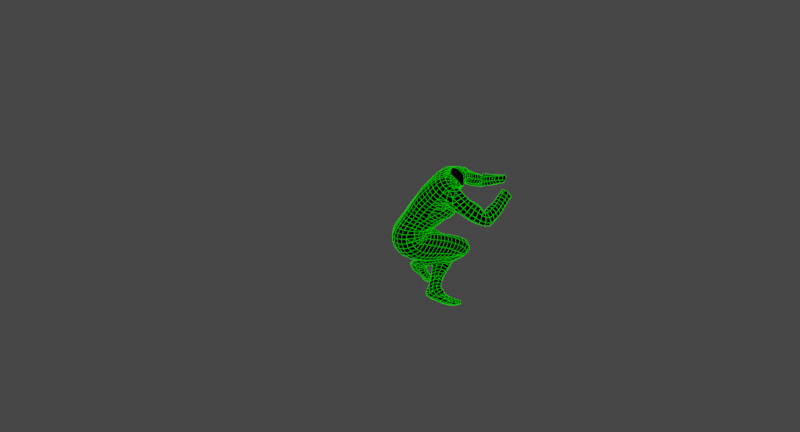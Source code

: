 # Source: RenderWireFrame_Katey.blend  (saved by Blender 2.80.75; exported with 4.5.12 LTS)
import bpy
from mathutils import Matrix  # noqa: F401  (used for matrix-valued properties, if any)

bpy.ops.wm.read_factory_settings(use_empty=True)
scene = bpy.context.scene
scene.name = 'Scene'

# ---- collections
col_collection = bpy.data.collections.new('Collection'); scene.collection.children.link(col_collection)

# ---- materials (node trees are filled in below, after node groups)
mat_material = bpy.data.materials.new('Material')
mat_material.alpha_threshold = 0.0
mat_material.use_transparent_shadow = False
mat_material.line_color = (0.0, 0.0, 0.0, 1.0)
mat_material_001 = bpy.data.materials.new('Material.001')
mat_material_001.use_transparent_shadow = False

# ---- material node trees
mat_material.use_nodes = True; mat_material.node_tree.nodes.clear()
_N = mat_material.node_tree.nodes; _L = mat_material.node_tree.links
n0 = _N.new('ShaderNodeOutputMaterial'); n0.name = 'Material Output'; n0.location = (300, 300)
n1 = _N.new('ShaderNodeEmission'); n1.name = 'Emission'; n1.location = (10, 300)
n1.inputs[0].default_value = (0.0, 0.0, 0.0, 1.0)
_L.new(n1.outputs[0], n0.inputs[0])
n0.is_active_output = True
mat_material_001.use_nodes = True; mat_material_001.node_tree.nodes.clear()
_N = mat_material_001.node_tree.nodes; _L = mat_material_001.node_tree.links
n0 = _N.new('ShaderNodeOutputMaterial'); n0.name = 'Material Output'; n0.location = (300, 300)
n1 = _N.new('ShaderNodeEmission'); n1.name = 'Emission'; n1.location = (10, 300)
n1.inputs[0].default_value = (0.003346, 1.0, 0.0, 1.0)
_L.new(n1.outputs[0], n0.inputs[0])
n0.is_active_output = True

# ---- world
world_world = bpy.data.worlds.new('World'); scene.world = world_world
world_world.use_nodes = True; world_world.node_tree.nodes.clear()
_N = world_world.node_tree.nodes; _L = world_world.node_tree.links
n0 = _N.new('ShaderNodeOutputWorld'); n0.name = 'World Output'; n0.location = (300, 300)
n1 = _N.new('ShaderNodeBackground'); n1.name = 'Background'; n1.location = (10, 300)
n1.inputs[0].default_value = (0.05088, 0.05088, 0.05088, 1.0)
_L.new(n1.outputs[0], n0.inputs[0])
n0.is_active_output = True
world_world.color = (0.05088, 0.05088, 0.05088)
world_world.use_sun_shadow = False
world_world.sun_shadow_jitter_overblur = 0.0

# ---- cameras
cam_0_000 = bpy.data.cameras.new('0.000')
cam_0_000.sensor_fit = 'HORIZONTAL'
cam_0_000.lens = 10.46
cam_0_000.sensor_width = 22.0
cam_0_000.sensor_height = 11.88
cam_0_000.shift_x = 0.01162
cam_0_000.shift_y = 0.004287
cam_1_000 = bpy.data.cameras.new('1.000')
cam_1_000.sensor_fit = 'HORIZONTAL'
cam_1_000.lens = 10.42
cam_1_000.sensor_width = 22.0
cam_1_000.sensor_height = 11.88
cam_1_000.shift_x = -0.006032
cam_1_000.shift_y = 0.005693
cam_2_000 = bpy.data.cameras.new('2.000')
cam_2_000.sensor_fit = 'HORIZONTAL'
cam_2_000.lens = 10.44
cam_2_000.sensor_width = 22.0
cam_2_000.sensor_height = 11.88
cam_2_000.shift_x = 0.002748
cam_2_000.shift_y = 0.002825
cam_3_000 = bpy.data.cameras.new('3.000')
cam_3_000.sensor_fit = 'HORIZONTAL'
cam_3_000.lens = 10.44
cam_3_000.sensor_width = 22.0
cam_3_000.sensor_height = 11.88
cam_3_000.shift_x = -0.00798
cam_3_000.shift_y = 0.004955
cam_4_000 = bpy.data.cameras.new('4.000')
cam_4_000.sensor_fit = 'HORIZONTAL'
cam_4_000.lens = 10.42
cam_4_000.sensor_width = 22.0
cam_4_000.sensor_height = 11.88
cam_4_000.shift_x = -0.0065
cam_4_000.shift_y = -0.005472
cam_5_000 = bpy.data.cameras.new('5.000')
cam_5_000.sensor_fit = 'HORIZONTAL'
cam_5_000.lens = 10.43
cam_5_000.sensor_width = 22.0
cam_5_000.sensor_height = 11.88
cam_5_000.shift_x = -0.0004025
cam_5_000.shift_y = 0.002555
cam_6_000 = bpy.data.cameras.new('6.000')
cam_6_000.sensor_fit = 'HORIZONTAL'
cam_6_000.lens = 10.45
cam_6_000.sensor_width = 22.0
cam_6_000.sensor_height = 11.88
cam_6_000.shift_x = 0.004783
cam_6_000.shift_y = -0.002473
cam_7_000 = bpy.data.cameras.new('7.000')
cam_7_000.sensor_fit = 'HORIZONTAL'
cam_7_000.lens = 10.45
cam_7_000.sensor_width = 22.0
cam_7_000.sensor_height = 11.88
cam_7_000.shift_x = -0.00088
cam_7_000.shift_y = 0.00592
cam_8_000 = bpy.data.cameras.new('8.000')
cam_8_000.sensor_fit = 'HORIZONTAL'
cam_8_000.lens = 10.44
cam_8_000.sensor_width = 22.0
cam_8_000.sensor_height = 11.88
cam_8_000.shift_x = -0.007353
cam_8_000.shift_y = 0.003965
cam_9_000 = bpy.data.cameras.new('9.000')
cam_9_000.sensor_fit = 'HORIZONTAL'
cam_9_000.lens = 10.48
cam_9_000.sensor_width = 22.0
cam_9_000.sensor_height = 11.88
cam_9_000.shift_x = 6.25e-05
cam_9_000.shift_y = 0.005968
cam_10_000 = bpy.data.cameras.new('10.000')
cam_10_000.sensor_fit = 'HORIZONTAL'
cam_10_000.lens = 10.44
cam_10_000.sensor_width = 22.0
cam_10_000.sensor_height = 11.88
cam_10_000.shift_x = -0.009902
cam_10_000.shift_y = -0.001007
cam_11_000 = bpy.data.cameras.new('11.000')
cam_11_000.sensor_fit = 'HORIZONTAL'
cam_11_000.lens = 10.46
cam_11_000.sensor_width = 22.0
cam_11_000.sensor_height = 11.88
cam_11_000.shift_x = -0.0001325
cam_11_000.shift_y = -0.008243
cam_12_000 = bpy.data.cameras.new('12.000')
cam_12_000.sensor_fit = 'HORIZONTAL'
cam_12_000.lens = 10.44
cam_12_000.sensor_width = 22.0
cam_12_000.sensor_height = 11.88
cam_12_000.shift_x = 0.008898
cam_12_000.shift_y = -0.006152
cam_13_000 = bpy.data.cameras.new('13.000')
cam_13_000.sensor_fit = 'HORIZONTAL'
cam_13_000.lens = 10.44
cam_13_000.sensor_width = 22.0
cam_13_000.sensor_height = 11.88
cam_13_000.shift_x = 0.003513
cam_13_000.shift_y = -0.003295
cam_14_000 = bpy.data.cameras.new('14.000')
cam_14_000.sensor_fit = 'HORIZONTAL'
cam_14_000.lens = 10.44
cam_14_000.sensor_width = 22.0
cam_14_000.sensor_height = 11.88
cam_14_000.shift_x = -0.005548
cam_14_000.shift_y = -0.002263
cam_15_000 = bpy.data.cameras.new('15.000')
cam_15_000.sensor_fit = 'HORIZONTAL'
cam_15_000.lens = 10.43
cam_15_000.sensor_width = 22.0
cam_15_000.sensor_height = 11.88
cam_15_000.shift_x = -0.01241
cam_15_000.shift_y = 0.004533

# ---- lights
light_light = bpy.data.lights.new('Light', 'POINT')
light_light.transmission_factor = 0.0
light_light.energy = 1000.0
light_light.shadow_soft_size = 0.1
light_light.shadow_maximum_resolution = 0.006
light_light.use_absolute_resolution = True

# ---- meshes
me_a00009231_squatspin3__020 = bpy.data.meshes.new('A00009231_SquatSpin3`.020')
me_a00009231_squatspin3__020.from_pydata([(-237.8, 157.7, 137.1), (-8.28, 219.7, 243.3), (-35.48, 222.5, 227.9), (-66.63, 147.3, 265.9), (-111.1, 217.0, 314.1), (-124.6, 199.7, 331.6), (-146.5, 158.1, 364.2), (-114.4, 175.6, 389.2), (-63.7, 165.6, 390.7), (-81.72, 137.5, 406.1), (-90.96, 41.03, 326.1), (-126.1, 53.13, 321.7), (-153.4, 127.6, 374.4), (-123.4, 142.4, 397.7), (-158.6, 98.93, 385.8), (-131.4, 112.0, 408.0), (-93.56, 104.6, 414.6), (-161.1, 70.54, 395.0), (-135.4, 80.92, 414.1), (-128.1, 27.15, 340.2), (-99.81, 73.77, 420.6), (-136.4, 56.76, 417.4), (-100.5, 55.03, 424.4), (412.7, 239.0, 477.7), (-164.5, 38.47, 401.1), (-98.59, 55.09, 420.0), (433.3, 160.0, 436.9), (-86.6, -26.54, 444.6), (-120.3, -37.78, 425.1), (-137.1, 59.2, 404.1), (-98.9, 73.19, 411.6), (-63.32, 71.09, 455.2), (-76.66, 29.09, 470.3), (-100.7, -7.732, 470.6), (-133.5, -20.71, 454.4), (-163.5, -7.212, 432.0), (-181.9, 33.14, 390.3), (-172.0, 68.39, 382.2), (-139.4, 84.02, 387.5), (-100.8, 100.2, 398.5), (-71.64, 95.93, 463.3), (-87.0, 55.51, 482.7), (-112.3, 20.03, 489.1), (-146.1, 4.692, 476.6), (-178.1, 12.17, 453.1), (-196.5, 39.39, 423.5), (-191.4, 55.1, 387.9), (-144.5, 114.2, 372.1), (-106.7, 128.7, 387.3), (-78.95, 124.8, 462.9), (-94.27, 84.69, 489.0), (-121.4, 49.48, 503.1), (-157.9, 30.75, 495.5), (-191.2, 34.84, 470.8), (-210.4, 57.98, 437.6), (-201.8, 85.52, 387.4), (-179.8, 98.5, 372.0), (-81.42, 135.8, 418.4), (-85.5, 153.8, 459.2), (-99.76, 113.0, 492.4), (-128.4, 77.88, 512.9), (-167.8, 57.2, 510.7), (-202.5, 58.53, 485.7), (-222.6, 78.01, 451.2), (-222.0, 93.08, 419.7), (-211.7, 120.4, 389.5), (-188.7, 131.3, 366.0), (-152.4, 144.8, 362.2), (-114.1, 157.9, 378.4), (-88.92, 163.5, 412.7), (-89.24, 181.1, 457.5), (-104.4, 138.9, 495.9), (-135.2, 105.0, 520.0), (-176.0, 83.97, 521.8), (-212.7, 82.9, 498.3), (-233.9, 99.95, 463.3), (-232.7, 117.8, 424.7), (-221.8, 146.7, 394.0), (-199.5, 159.5, 365.7), (-123.8, 183.3, 374.5), (-95.14, 190.8, 406.5), (-85.49, 188.8, 448.3), (-110.0, 162.6, 501.1), (-142.1, 129.8, 526.7), (-184.3, 109.2, 531.8), (-222.3, 107.0, 509.6), (-244.2, 122.6, 473.8), (-242.2, 145.5, 430.4), (-233.9, 172.2, 398.2), (-209.4, 192.3, 363.8), (-171.8, 204.1, 352.5), (-134.9, 207.1, 371.1), (-102.8, 214.5, 399.5), (-85.34, 223.1, 432.4), (-91.86, 202.4, 462.1), (-117.6, 183.6, 508.0), (-150.0, 152.4, 535.0), (-192.8, 133.0, 541.2), (-231.6, 130.5, 519.6), (-253.4, 145.8, 483.0), (-252.3, 169.9, 435.8), (-245.8, 198.5, 401.0), (-223.8, 211.9, 371.0), (-189.2, 230.8, 356.6), (-146.4, 235.4, 363.2), (-98.05, 220.0, 475.5), (-202.2, 156.0, 549.4), (-241.2, 153.8, 528.0), (-262.9, 169.0, 491.5), (-263.7, 197.3, 441.5), (-240.1, 241.5, 376.7), (-207.1, 257.6, 361.1), (-167.6, 270.1, 361.3), (510.2, -166.6, 238.9), (492.1, -160.1, 210.9), (522.5, -181.7, 260.2), (496.9, -161.5, 218.2), (-105.6, 283.1, 472.1), (-82.99, 280.0, 468.2), (-100.6, 297.9, 453.6), (-118.1, 302.5, 454.4), (-245.1, 88.38, 80.45), (-247.7, 130.9, 102.8), (-242.8, 147.6, 120.0), (-151.7, 156.7, 162.5), (-97.5, 139.0, 172.9), (-75.81, 223.3, 201.1), (-105.6, 228.0, 193.1), (-69.85, 129.5, 179.6), (-46.77, 219.6, 209.2), (-33.8, 156.6, 175.7), (-42.51, 119.9, 186.3), (23.01, 135.8, 192.3), (13.53, 100.3, 204.1), (-4.037, 84.09, 231.3), (-19.64, 214.0, 220.1), (8.415, 201.5, 225.9), (48.16, 122.5, 203.6), (39.98, 89.34, 215.9), (24.52, 70.55, 239.4), (3.472, 75.02, 266.9), (31.27, 189.7, 234.0), (41.72, 165.0, 210.9), (72.87, 107.2, 216.8), (68.73, 73.19, 227.8), (31.48, 63.83, 276.1), (99.34, 95.52, 231.0), (97.96, 61.87, 241.9), (82.93, 44.18, 267.7), (122.5, 93.78, 249.5), (125.1, 61.75, 264.5), (74.14, 46.51, 315.9), (46.65, 71.07, 323.2), (138.3, 105.6, 273.9), (141.8, 76.95, 295.5), (121.9, 55.15, 321.7), (83.02, 58.85, 341.7), (11.71, 118.1, 333.2), (143.3, 97.56, 324.4), (121.8, 77.38, 348.7), (81.0, 78.69, 363.2), (39.06, 217.9, 281.2), (77.35, 215.4, 287.3), (141.6, 171.7, 348.8), (135.3, 141.1, 376.0), (104.6, 120.5, 395.3), (58.85, 119.6, 398.2), (12.68, 140.0, 387.2), (-21.31, 163.5, 365.1), (67.63, 238.9, 300.7), (107.0, 200.1, 306.7), (99.96, 222.9, 322.3), (240.4, -218.4, -96.9), (136.0, 192.0, 368.7), (126.9, 161.3, 397.4), (93.92, 139.8, 414.5), (46.12, 139.1, 412.4), (-1.783, 158.2, 398.3), (-38.42, 183.9, 375.4), (17.38, 265.6, 303.5), (60.0, 262.5, 314.3), (93.53, 245.9, 336.4), (246.0, -221.7, -97.81), (129.0, 211.5, 387.5), (117.0, 181.0, 416.1), (83.21, 158.7, 431.8), (34.83, 157.0, 426.7), (-14.3, 174.1, 411.0), (-56.26, 200.4, 389.9), (5.962, 291.6, 316.5), (56.03, 285.6, 328.4), (89.0, 268.0, 350.1), (109.8, 258.4, 376.4), (121.6, 230.2, 405.7), (107.1, 200.3, 433.1), (73.5, 176.8, 448.4), (25.55, 174.7, 441.1), (-23.04, 190.0, 425.3), (-64.82, 214.4, 407.5), (4.952, 318.1, 333.0), (49.01, 314.4, 344.0), (79.54, 294.1, 365.7), (95.4, 296.5, 411.1), (104.8, 269.1, 439.8), (90.07, 239.4, 464.7), (57.36, 215.7, 478.1), (13.18, 209.8, 472.2), (-31.11, 222.2, 458.2), (-155.4, 245.5, 538.5), (-185.9, 219.0, 558.3), (-223.6, 200.7, 562.3), (-260.4, 199.8, 541.0), (-279.8, 216.5, 506.8), (-287.4, 248.7, 452.9), (-286.7, 278.0, 422.8), (-270.2, 302.0, 396.6), (-244.3, 322.1, 380.2), (-62.24, 83.19, 410.4), (-50.36, 112.2, 398.2), (-32.21, 136.5, 378.9), (-54.65, 186.8, 377.2), (-95.32, 217.0, 358.7), (-21.94, 177.3, 354.3), (-53.6, 205.3, 367.7), (-46.76, 221.1, 350.0), (-18.74, 194.8, 337.9), (-11.5, 215.0, 318.3), (-34.73, 238.6, 328.5), (-21.61, 259.3, 306.0), (-3.535, 235.9, 297.1), (6.43, 256.8, 274.6), (-7.585, 283.6, 283.5), (3.754, 310.1, 261.5), (14.28, 281.0, 254.4), (24.6, 304.9, 236.3), (14.23, 337.5, 240.8), (26.62, 363.2, 220.6), (34.78, 321.7, 216.7), (-83.07, 230.6, 338.8), (-65.21, 248.1, 320.6), (-93.31, 236.5, 300.1), (-75.83, 256.8, 283.1), (-49.31, 269.7, 300.0), (-33.24, 294.3, 280.5), (-21.9, 321.9, 262.1), (-10.44, 352.9, 246.2), (-1.934, 385.1, 228.2), (-33.14, 331.6, 234.5), (-25.43, 353.2, 215.8), (-56.54, 281.1, 266.2), (-40.68, 304.4, 249.0), (-160.6, 97.85, 347.3), (-154.3, 127.2, 335.3), (-136.0, 179.9, 348.4), (-142.7, 147.9, 318.7), (-130.4, 166.9, 303.4), (-225.5, 286.7, 367.9), (-188.7, 297.8, 365.8), (-131.6, 275.8, 378.0), (321.7, -151.9, -41.44), (-111.9, 243.8, 386.4), (522.5, -181.7, 260.2), (-273.1, 251.8, 412.9), (-255.7, 270.9, 384.3), (-72.81, 243.5, 443.5), (-28.45, 206.3, 440.9), (-70.14, 230.7, 423.6), (18.59, 191.8, 456.7), (64.74, 195.8, 463.8), (71.23, 99.85, 381.6), (26.51, 119.1, 375.7), (37.58, 99.69, 360.9), (43.46, 81.99, 342.9), (55.92, 51.6, 291.6), (34.83, 75.5, 307.3), (114.8, 99.71, 373.7), (107.5, 43.37, 293.0), (53.82, 56.04, 250.6), (98.6, 219.6, 449.6), (140.6, 119.6, 351.4), (113.5, 249.5, 423.4), (145.7, 150.2, 327.3), (145.9, 128.6, 303.4), (103.2, 277.3, 394.4), (-16.6, 98.26, 290.3), (9.742, 88.41, 296.2), (-41.9, 108.1, 287.3), (-25.8, 83.99, 261.0), (-54.49, 91.4, 255.4), (-68.64, 114.5, 284.8), (-351.2, 137.9, -1.312), (-81.66, 100.7, 249.0), (-106.0, 114.4, 241.9), (-351.2, 137.9, -1.312), (-32.11, 94.68, 223.8), (-59.1, 105.4, 216.9), (-85.64, 116.5, 210.7), (-111.8, 128.4, 204.0), (-129.6, 129.7, 234.0), (-154.6, 144.5, 227.0), (-138.6, 139.1, 198.7), (-164.7, 148.6, 192.6), (-180.6, 158.7, 219.7), (-206.8, 171.7, 210.5), (-191.1, 153.1, 187.2), (-216.4, 156.5, 180.8), (-233.1, 181.0, 199.6), (-15.66, 110.9, 194.6), (-125.3, 147.9, 166.3), (-177.3, 161.3, 156.3), (-200.4, 166.1, 151.6), (-218.5, 168.8, 147.4), (-237.6, 160.9, 174.8), (-6.292, 148.6, 184.0), (-62.62, 164.5, 168.7), (-91.82, 173.1, 162.6), (-120.6, 181.3, 157.6), (-149.2, 187.8, 152.2), (-177.1, 195.3, 149.2), (-203.4, 202.1, 146.8), (-242.8, 203.2, 127.1), (-225.3, 205.8, 138.2), (-232.8, 165.6, 139.5), (-253.9, 156.9, 167.0), (-262.2, 147.2, 156.9), (-266.6, 135.0, 139.3), (-269.6, 117.7, 121.5), (-271.6, 97.07, 105.8), (-250.4, 111.6, 88.28), (-268.7, 73.23, 91.66), (-252.1, 176.4, 98.42), (-250.4, 191.8, 114.3), (-246.9, 159.9, 82.1), (-242.5, 140.0, 66.56), (-233.3, 116.0, 57.38), (-236.3, 90.39, 43.43), (-243.3, 65.55, 63.7), (114.2, 177.1, 290.1), (88.82, 191.6, 274.9), (98.28, 169.5, 264.8), (121.7, 153.6, 271.3), (121.5, 136.7, 253.2), (102.2, 152.7, 258.0), (93.76, 150.4, 253.2), (109.4, 132.1, 239.3), (86.7, 138.8, 229.7), (73.95, 159.7, 247.5), (53.31, 175.3, 240.2), (64.0, 152.1, 220.0), (53.13, 194.7, 274.0), (71.43, 171.4, 273.4), (77.93, 156.7, 271.8), (76.71, 157.2, 274.7), (60.72, 163.6, 274.2), (39.34, 176.9, 270.7), (17.1, 191.2, 266.3), (-37.87, 310.1, 334.6), (-36.78, 278.6, 320.3), (-24.29, 252.3, 309.5), (-14.48, 228.6, 298.6), (1.762, 204.2, 291.7), (16.31, 181.5, 285.3), (39.25, 158.5, 287.2), (51.75, 142.7, 287.4), (54.75, 138.0, 289.3), (44.8, 143.9, 292.4), (24.09, 156.4, 292.9), (-73.07, 292.2, 347.6), (-68.3, 255.6, 337.2), (-51.18, 227.4, 330.6), (-3.036, 158.4, 310.4), (-19.88, 180.2, 315.5), (18.02, 136.8, 308.3), (29.62, 121.2, 305.5), (33.03, 112.3, 300.7), (27.88, 113.0, 297.8), (11.0, 123.1, 299.6), (-13.58, 131.4, 297.7), (-0.3254, 169.5, 292.3), (-96.57, 304.6, 378.7), (-93.33, 269.0, 368.3), (-85.82, 233.5, 365.1), (-62.12, 204.7, 360.4), (-38.21, 204.1, 321.7), (-42.02, 183.6, 352.9), (-23.81, 161.6, 345.6), (-5.382, 140.5, 340.8), (19.37, 177.6, 201.8), (-8.17, 189.7, 194.8), (-35.24, 195.4, 185.7), (-63.58, 198.9, 178.9), (-92.42, 201.7, 171.1), (-121.9, 206.3, 166.4), (-135.8, 229.8, 187.7), (-168.3, 232.1, 182.7), (-152.9, 210.2, 162.1), (-183.3, 214.0, 156.7), (-202.1, 233.3, 173.7), (-235.8, 238.8, 166.4), (-212.1, 218.3, 149.4), (-234.0, 223.1, 137.4), (-266.6, 247.9, 155.5), (-252.7, 218.4, 123.0), (-7.909, 203.2, 259.8), (-36.9, 214.9, 255.8), (-65.27, 220.1, 244.0), (-94.06, 223.9, 234.5), (-121.0, 223.9, 226.4), (-150.2, 225.4, 217.4), (-182.2, 227.8, 208.3), (-216.5, 232.1, 198.2), (-189.2, 203.8, 227.2), (-219.5, 207.2, 214.2), (-249.4, 211.7, 200.1), (-252.4, 239.8, 188.1), (-290.3, 250.4, 178.3), (-278.5, 215.5, 185.9), (-303.1, 210.3, 171.5), (-322.3, 248.6, 159.1), (-26.32, 178.6, 286.1), (-55.99, 188.7, 284.6), (-83.11, 191.7, 271.7), (-39.63, 138.6, 294.8), (-66.48, 140.7, 288.8), (-94.28, 147.2, 283.3), (-116.0, 151.7, 270.8), (-108.6, 192.0, 261.7), (-133.5, 195.9, 250.3), (-351.2, 137.9, -1.312), (-348.4, 136.7, -1.802), (-159.9, 200.2, 238.2), (-250.7, 176.9, 535.1), (-271.6, 192.6, 499.3), (-181.4, 23.42, 408.2), (-171.3, 2.014, 394.0), (-148.0, -18.44, 406.3), (-136.9, -17.93, 381.6), (-161.7, 2.746, 376.9), (-212.5, 178.1, 556.5), (-107.0, -37.33, 391.9), (-130.3, 0.6106, 359.7), (-171.1, 196.0, 554.5), (-158.8, 173.6, 544.0), (-75.49, -27.96, 410.8), (-137.2, 222.4, 531.0), (-126.7, 203.2, 518.5), (-64.43, 9.578, 450.6), (-56.52, 4.698, 422.0), (-53.16, 20.46, 396.4), (-69.03, -9.127, 381.3), (-115.6, 251.8, 510.8), (-106.3, 238.0, 488.9), (-157.4, 21.99, 362.0), (-155.7, 50.08, 347.3), (-153.1, 78.68, 333.2), (-122.8, 86.06, 306.2), (-148.5, 111.5, 321.0), (-86.49, 70.83, 308.0), (-97.31, -14.97, 365.0), (-116.9, 113.9, 292.7), (-108.3, 141.5, 281.2), (-74.29, 121.5, 279.1), (-97.82, 168.5, 269.9), (-86.16, 194.7, 256.9), (-58.35, 173.4, 252.6), (-47.62, 198.3, 240.0), (-71.65, 219.7, 245.7), (-55.71, 245.1, 234.9), (-22.81, 246.1, 218.5), (-40.41, 271.1, 225.5), (-12.52, 267.6, 207.6), (-30.92, 298.1, 211.7), (-7.113, 282.3, 192.8), (-29.02, 319.2, 198.3), (-66.16, 23.14, 362.4), (-94.57, 15.35, 345.3), (-62.05, 50.92, 346.1), (-56.04, 79.96, 329.0), (-81.07, 95.87, 292.7), (-49.0, 102.0, 312.7), (-41.75, 124.1, 298.0), (-34.74, 147.0, 283.7), (-27.99, 171.2, 269.2), (-18.85, 195.7, 256.1), (3.16, 239.6, 228.1), (15.03, 259.4, 212.1), (-51.3, 47.31, 384.7), (-45.29, 73.49, 371.4), (-36.77, 99.46, 356.1), (-30.12, 125.6, 340.7), (-24.06, 145.7, 327.3), (-18.21, 167.5, 312.8), (-10.91, 191.5, 297.8), (-3.496, 215.9, 281.3), (6.85, 241.6, 264.2), (17.17, 264.5, 246.8), (28.08, 289.5, 230.7), (36.72, 305.9, 212.0), (22.97, 270.4, 196.2), (-24.69, 327.8, 179.9), (-2.616, 288.6, 177.3), (-21.0, 321.0, 156.1), (30.28, 274.9, 182.0), (47.31, 312.5, 191.4), (50.84, 310.7, 166.5), (35.75, 277.8, 162.7), (1.849, 288.8, 155.9), (41.91, 274.7, 140.4), (6.538, 282.1, 132.8), (13.24, 273.2, 108.3), (46.97, 271.0, 115.3), (54.38, 258.5, 91.82), (20.63, 257.8, 85.23), (-18.0, 302.8, 130.5), (-13.58, 289.6, 104.7), (429.8, 546.7, 378.5), (432.1, 551.0, 371.4), (-74.0, 106.9, 425.5), (-69.47, 79.51, 429.6), (-69.05, 53.25, 437.2), (-69.35, 45.12, 432.8), (-68.13, 57.66, 421.9), (-162.3, 172.5, 358.5), (-258.0, 187.8, 188.8), (-280.9, 186.0, 174.8), (-136.9, 49.26, 414.4), (-165.9, 46.52, 393.7), (-162.2, 47.63, 400.3), (-259.8, 225.7, 407.0), (-175.3, 21.21, 391.8), (-170.2, 26.85, 385.7), (-168.3, 46.5, 374.6), (-165.4, 72.09, 361.8), (-275.3, 223.1, 446.0), (-22.85, 157.5, 364.4), (-104.0, 196.7, 373.4), (-295.0, 173.0, 159.2), (-297.4, 155.5, 138.7), (26.54, 241.8, 291.6), (61.68, -132.2, 898.5), (-427.6, -793.1, 121.4), (86.72, -142.8, 878.5), (-427.6, -793.1, 121.4), (-2.402, 50.33, 894.5), (68.02, -126.1, 804.5), (-6.396, -25.23, 945.7), (-24.92, 30.3, 969.6), (-233.5, -726.0, 85.89), (-359.2, -769.4, 108.9), (-63.69, 7.639, 975.8), (-41.18, -2.79, 970.9), (62.59, -191.2, 849.3), (7.464, 4.062, 935.8), (100.9, -146.0, 848.1), (93.95, -140.0, 818.6), (-3.066, -213.5, 843.5), (-427.6, -793.1, 121.4), (-40.76, -275.6, 904.9), (-55.4, -260.5, 921.9), (-36.29, -241.8, 915.5), (-23.31, -255.5, 896.5), (-29.97, -253.4, 872.4), (-2.021, -239.8, 891.3), (-6.897, -239.6, 864.8), (4.696, -207.2, 907.6), (19.2, -223.5, 886.6), (17.69, -226.7, 857.7), (-27.84, -224.3, 854.9), (40.98, -210.7, 852.4), (19.09, -198.8, 833.8), (39.22, -205.5, 882.7), (22.13, -189.5, 904.2), (-5.119, -171.7, 899.4), (9.932, -153.0, 893.5), (38.7, -170.4, 902.3), (57.13, -186.0, 880.0), (44.1, -181.9, 826.5), (14.92, -136.4, 855.3), (23.35, -137.2, 887.0), (52.26, -152.3, 900.5), (33.7, -123.8, 845.2), (36.39, -123.2, 878.3), (42.57, -126.2, 817.7), (69.43, -162.4, 821.5), (84.18, -170.7, 848.2), (73.93, -165.2, 878.6), (40.86, -132.4, 861.7), (40.89, -116.9, 838.5), (50.67, -110.6, 813.7), (77.93, -98.61, 808.9), (100.9, -109.3, 827.1), (103.0, -117.2, 854.6), (87.2, -123.6, 880.9), (60.56, -130.0, 887.3), (28.83, -125.7, 861.9), (24.39, -110.4, 837.3), (38.35, -91.85, 819.1), (69.59, -71.36, 820.8), (91.39, -78.61, 841.6), (92.19, -90.13, 867.8), (75.95, -103.6, 892.2), (49.96, -122.3, 888.1), (5.222, -112.5, 874.0), (4.532, -95.22, 844.8), (21.89, -70.32, 827.3), (58.71, -43.45, 834.2), (78.68, -50.58, 856.2), (77.1, -66.67, 881.7), (59.72, -86.1, 902.1), (30.71, -107.7, 900.2), (-12.12, -94.85, 881.4), (47.03, -17.82, 846.7), (64.37, -25.36, 871.0), (61.64, -45.46, 896.0), (43.37, -69.56, 913.4), (12.45, -90.83, 907.7), (-28.46, -76.57, 888.4), (-43.45, -57.73, 896.5), (-41.67, -35.93, 867.1), (-21.15, -5.536, 857.3), (678.4, -410.5, -81.0), (652.5, -316.1, -92.65), (32.47, 6.133, 861.2), (47.11, -3.825, 886.2), (44.14, -27.17, 909.2), (25.69, -53.18, 923.2), (-4.113, -73.73, 915.3), (-51.57, -44.58, 901.9), (-53.39, -19.0, 871.2), (27.05, 14.24, 901.4), (24.53, -11.18, 921.3), (7.661, -37.98, 932.8), (-19.8, -56.94, 921.9), (-62.21, -30.86, 908.2), (-46.16, -33.73, 940.8), (-21.28, -13.54, 959.1), (-6.583, 19.33, 953.2), (-9.61, 49.06, 932.9), (6.387, 31.07, 916.5), (15.58, 28.05, 878.1), (-328.2, -215.1, 903.2), (-351.0, -229.0, 912.0), (-359.1, -247.2, 897.0), (-354.6, -264.6, 874.7), (604.6, -422.9, 172.7), (604.6, -422.9, 172.7), (-343.9, -198.6, 887.3), (-368.5, -250.2, 859.5), (-332.7, -208.2, 861.2), (-360.7, -183.5, 872.8), (-383.4, -236.8, 843.2), (-377.7, -171.9, 861.5), (-398.3, -223.4, 826.8), (-389.0, -202.8, 793.6), (-393.8, -157.6, 849.6), (-417.7, -176.2, 855.4), (-424.9, -198.3, 835.8), (-414.9, -211.4, 809.6), (-382.4, -167.9, 782.7), (-405.6, -190.0, 775.5), (-431.0, -196.7, 793.5), (-440.9, -184.1, 821.6), (-434.4, -162.5, 844.3), (-455.9, -167.7, 808.2), (-447.4, -179.5, 778.9), (-423.5, -174.5, 758.6), (-398.6, -154.6, 764.2), (-464.5, -160.6, 765.5), (-441.9, -155.6, 742.7), (-414.2, -139.5, 746.6), (-470.4, -150.4, 796.6), (-480.3, -138.5, 754.9), (-482.1, -129.7, 788.2), (-484.0, -109.2, 757.4), (-482.2, -79.65, 768.9), (-479.0, -87.88, 800.4), (-470.0, -65.91, 812.8), (-476.9, -52.15, 783.5), (-465.1, -40.97, 757.7), (-470.5, -26.79, 799.2), (-459.7, -12.37, 772.8), (-427.8, -10.02, 756.3), (-461.5, -44.73, 826.7), (-432.6, -61.14, 841.6), (-441.1, 37.08, 808.9), (-448.9, 17.88, 831.4), (-380.1, -25.73, 856.3), (-437.3, 38.69, 848.8), (-433.1, 13.39, 868.2), (-408.7, -7.624, 877.5), (-376.1, -7.167, 863.6), (-427.7, 32.08, 885.9), (-402.8, 7.848, 892.2), (-371.7, 6.314, 876.3), (-352.1, 29.82, 839.3), (-403.8, 63.53, 920.8), (-381.4, 39.33, 922.5), (-394.9, 22.37, 907.6), (-419.2, 48.77, 904.0), (-423.5, 78.71, 886.9), (-440.7, -4.132, 853.6), (-414.2, -22.25, 865.5), (-423.7, -42.7, 852.8), (-451.2, -24.12, 839.6), (-387.1, -47.58, 844.9), (-360.3, -11.45, 830.4), (-366.2, -33.85, 817.8), (-371.4, -7.995, 792.0), (-380.7, -30.04, 778.2), (-366.5, 17.79, 887.3), (-353.2, 7.8, 836.3), (-363.3, 17.21, 803.9), (-155.1, -197.0, -393.5), (-186.4, -325.8, -411.1), (-443.4, -81.24, 830.8), (-462.6, -94.87, 811.0), (-471.4, -105.6, 807.5), (-483.3, -109.7, 790.0), (-468.9, -115.6, 815.2), (-462.4, -132.6, 823.3), (-409.2, -86.98, 820.1), (-375.6, -55.66, 805.1), (-388.5, -75.34, 792.9), (-426.3, -99.47, 802.9), (-403.4, -91.97, 783.5), (-422.7, -92.93, 773.8), (-441.7, -102.0, 796.9), (-443.4, -103.7, 806.6), (-425.0, -100.6, 778.9), (-415.0, -112.5, 790.4), (-432.3, -113.8, 819.7), (-419.4, -127.3, 831.1), (-398.0, -126.7, 803.5), (-387.1, -145.8, 812.6), (-407.6, -143.1, 840.0), (-391.0, -52.45, 766.7), (-404.1, -73.9, 757.6), (-421.1, -84.69, 744.9), (-419.4, -102.0, 746.9), (-450.1, -148.1, 833.3), (-399.8, -188.2, 867.6), (-407.6, -210.3, 851.0), (-382.7, -199.3, 881.7), (-375.1, -161.5, 823.6), (-361.2, -176.3, 835.8), (-389.9, -221.9, 866.2), (-364.8, -210.8, 895.6), (-373.1, -233.8, 881.0), (-347.8, -192.1, 848.6), (-171.5, -221.4, -400.3), (-417.5, 47.68, 793.8), (-422.3, 14.69, 772.6), (-197.6, -353.9, -416.4), (-409.3, 75.4, 812.5), (-429.1, 60.14, 829.0), (-451.7, 13.45, 789.9), (-418.1, 83.51, 848.9), (-431.0, 59.76, 867.4), (-435.0, -37.32, 742.3), (-467.7, -71.85, 742.8), (-439.5, -66.09, 731.7), (-461.1, -3.498, 815.1), (-466.7, -105.2, 730.6), (-439.7, -95.27, 724.1), (-460.3, -133.0, 728.3), (-429.0, -120.5, 730.0), (-369.0, -180.7, 800.4), (-356.7, -191.3, 821.4), (-373.3, -213.8, 813.0), (-358.8, -224.2, 832.5), (-345.3, -201.7, 842.2), (604.6, -422.9, 172.7), (-344.5, -238.6, 849.8), (-33.43, 14.89, 866.2), (-8.504, -26.22, 845.0), (-28.63, -56.87, 859.7), (-13.43, -76.39, 850.6), (5.889, -47.39, 834.9), (-64.26, -3.73, 878.0), (-73.26, -19.75, 913.2), (-62.98, -23.17, 948.9), (-80.71, -11.24, 952.9), (-31.09, -44.2, 931.1), (25.4, -144.8, 826.1), (7.023, -163.8, 833.8), (-10.61, -183.2, 842.3), (-17.99, -168.6, 870.9), (-32.05, -183.8, 877.8), (-26.01, -201.2, 851.1), (-44.88, -218.5, 862.5), (-50.65, -200.2, 884.9), (-19.15, -187.7, 904.9), (-37.99, -204.0, 911.3), (-15.62, -223.5, 911.1), (-58.03, -223.7, 916.7), (-69.97, -225.4, 891.2), (-75.68, -247.8, 922.0), (-86.52, -246.9, 897.1), (-358.9, 45.25, 813.8), (-396.3, -68.34, 833.2), (-2.374, -150.9, 862.9), (-61.37, -237.4, 870.9), (-144.3, 275.8, 507.6), (-173.2, 264.8, 536.8), (-201.7, 242.8, 558.1), (-233.7, 220.8, 566.4), (-269.2, 222.7, 547.3), (-287.5, 240.6, 514.5), (-298.1, 272.9, 463.8), (-297.6, 303.9, 436.6), (-282.5, 333.1, 413.7), (-260.6, 359.0, 398.1), (-135.4, 364.0, 398.5), (-107.6, 389.2, 392.7), (-70.07, 401.1, 385.0), (-28.16, 408.6, 390.3), (6.385, 398.9, 395.0), (40.65, 380.0, 405.3), (66.55, 353.1, 419.4), (87.38, 315.8, 428.7), (94.16, 288.6, 455.4), (80.6, 259.5, 478.7), (49.25, 236.7, 490.5), (8.489, 228.7, 487.3), (-31.86, 239.7, 475.4), (-67.89, 250.9, 468.3), (-130.5, 269.6, 514.1), (-216.1, 262.4, 549.0), (-247.3, 247.8, 558.7), (-275.0, 245.6, 554.7), (-295.2, 263.8, 524.8), (-306.8, 295.6, 478.9), (-306.0, 328.5, 454.7), (-293.3, 362.6, 437.1), (-272.8, 393.6, 425.3), (-242.3, 417.7, 414.8), (-206.5, 422.9, 409.2), (-167.9, 415.9, 403.8), (-134.4, 419.6, 407.2), (-99.43, 435.2, 407.8), (-59.25, 448.1, 415.6), (-18.87, 440.9, 419.3), (11.01, 421.5, 423.3), (38.06, 397.9, 431.4), (58.3, 370.6, 445.0), (67.68, 349.4, 466.3), (69.27, 322.0, 488.6), (57.7, 294.5, 507.8), (28.11, 274.2, 518.2), (-7.087, 266.6, 518.4), (-38.91, 262.7, 510.6), (-74.52, 258.3, 502.2), (-116.3, 262.6, 493.3), (-154.0, 274.7, 508.3), (-184.2, 271.9, 531.1), (-224.7, 272.6, 539.4), (-256.4, 267.5, 547.5), (-283.7, 269.9, 544.1), (-301.6, 286.3, 525.0), (-313.2, 316.2, 497.3), (-312.8, 350.1, 477.4), (-299.7, 383.9, 463.0), (-278.5, 415.0, 453.2), (-249.6, 441.6, 446.9), (-213.6, 459.9, 443.9), (-172.7, 469.0, 444.2), (-130.1, 473.1, 447.0), (-89.67, 477.9, 446.6), (-49.86, 473.7, 447.8), (-14.86, 459.1, 451.0), (13.27, 436.1, 454.4), (35.05, 409.5, 460.7), (51.03, 380.7, 471.0), (215.0, 5.663, -232.8), (53.39, 334.1, 505.8), (42.49, 305.7, 521.8), (17.47, 282.2, 526.5), (-14.4, 273.9, 525.4), (-48.44, 267.6, 519.5), (-83.15, 255.7, 509.5), (-123.6, 249.6, 494.6), (-161.2, 267.2, 508.9), (-191.1, 272.1, 527.4), (-228.5, 275.2, 538.8), (-259.5, 279.6, 543.7), (-287.4, 287.9, 542.4), (-304.9, 306.3, 533.4), (-316.4, 332.7, 520.1), (-315.4, 367.3, 504.6), (-301.4, 400.8, 492.5), (-280.8, 432.3, 484.3), (-251.0, 458.1, 478.6), (-215.1, 476.6, 476.1), (-173.6, 485.6, 476.2), (-129.4, 488.9, 478.3), (-87.11, 492.7, 479.4), (-47.74, 485.1, 481.6), (-13.59, 467.8, 485.0), (12.91, 443.7, 488.4), (31.72, 415.4, 492.6), (42.88, 385.4, 498.9), (199.3, 76.04, -271.2), (37.46, 342.8, 520.9), (27.47, 313.6, 533.4), (1.298, 290.5, 533.8), (-26.01, 278.8, 533.4), (-55.63, 266.5, 530.3), (-88.15, 251.6, 523.7), (-126.7, 241.4, 510.8), (-163.4, 257.1, 520.1), (-196.4, 270.6, 532.7), (-229.1, 269.7, 546.7), (-259.7, 280.8, 550.4), (-285.9, 295.6, 551.0), (-303.8, 320.1, 550.2), (-312.9, 377.4, 534.1), (-299.4, 411.1, 524.4), (-277.6, 441.8, 517.3), (-248.5, 467.6, 513.0), (-213.1, 485.2, 510.7), (-171.9, 493.2, 510.0), (-127.5, 495.8, 511.2), (-85.39, 498.2, 514.2), (-47.11, 487.9, 517.1), (-14.59, 469.2, 520.4), (10.79, 443.7, 523.3), (27.71, 414.8, 525.8), (35.96, 383.9, 528.4), (26.86, 348.3, 540.4), (13.14, 317.3, 543.9), (-7.036, 291.2, 543.5), (-33.34, 276.2, 544.0), (-61.63, 261.8, 543.2), (-92.3, 247.7, 536.9), (-128.1, 233.5, 526.2), (-164.2, 247.8, 532.5), (-196.7, 261.4, 539.8), (-226.9, 263.4, 557.1), (-256.0, 277.9, 561.9), (-298.5, 324.2, 569.4), (199.2, 216.5, -301.9), (-307.7, 380.5, 564.0), (-293.3, 413.8, 556.3), (-271.7, 443.9, 551.1), (-243.0, 468.4, 547.9), (-208.3, 484.9, 546.2), (-168.0, 490.8, 544.0), (-125.8, 493.0, 545.1), (-85.01, 493.4, 549.4), (-48.34, 482.0, 552.5), (-17.15, 462.8, 555.4), (7.223, 437.2, 557.7), (23.13, 407.1, 558.6), (28.8, 375.2, 557.6), (21.13, 347.3, 565.5), (4.354, 317.2, 565.5), (-16.49, 290.2, 561.1), (-39.69, 270.0, 557.0), (-65.98, 253.8, 554.9), (-95.72, 237.0, 550.2), (-131.0, 223.7, 543.2), (-164.8, 233.2, 546.1), (-197.0, 247.8, 552.1), (-225.7, 253.7, 571.1), (-253.7, 275.4, 579.9), (-276.8, 299.0, 586.5), (-293.0, 328.5, 591.6), (181.2, 273.2, -338.7), (-299.0, 375.4, 592.1), (-287.2, 409.3, 587.8), (-264.7, 437.8, 584.1), (-235.7, 460.2, 581.7), (-201.8, 474.5, 580.0), (-163.6, 478.1, 576.6), (-124.8, 479.8, 577.5), (-86.38, 479.0, 582.6), (-51.23, 468.0, 586.3), (-20.9, 449.3, 589.1), (2.217, 422.9, 590.4), (15.92, 392.1, 589.7), (20.29, 361.5, 587.1), (16.04, 345.9, 592.2), (1.883, 311.3, 591.0), (-19.15, 283.0, 582.3), (-43.77, 260.5, 574.8), (-70.66, 240.0, 563.8), (-98.62, 225.3, 561.0), (-132.5, 217.1, 561.1), (-166.5, 221.6, 558.7), (-197.4, 235.9, 563.1), (-229.3, 251.8, 586.2), (-256.9, 271.3, 594.8), (-279.4, 294.6, 603.7), (-290.8, 326.3, 612.7), (-292.1, 361.7, 615.3), (-280.3, 395.7, 615.8), (-258.0, 423.4, 614.4), (-229.1, 443.3, 612.3), (-196.6, 455.0, 610.2), (-161.2, 460.1, 608.3), (-125.3, 460.3, 608.5), (-90.01, 457.8, 612.8), (-56.03, 448.6, 617.7), (-26.61, 430.0, 620.3), (-4.587, 403.2, 620.5), (8.326, 371.6, 618.4), (181.9, 308.5, -342.2), (0.4199, 301.7, 615.7), (-19.94, 270.7, 604.9), (-45.42, 248.8, 594.6), (-72.43, 229.7, 582.5), (-100.9, 217.4, 575.5), (-135.6, 214.5, 571.8), (-170.4, 216.7, 570.9), (-201.7, 232.2, 576.7), (-235.2, 243.8, 599.2), (-265.0, 262.2, 607.5), (-288.0, 286.7, 614.4), (-294.1, 319.4, 629.9), (-290.2, 344.3, 636.5), (-276.3, 377.4, 641.6), (-253.7, 404.0, 642.1), (-225.4, 422.8, 641.3), (-194.2, 434.0, 640.3), (-160.9, 439.1, 639.0), (-127.1, 438.5, 639.2), (-94.05, 434.8, 642.3), (-62.14, 425.8, 646.9), (-33.69, 407.6, 649.3), (-11.31, 380.9, 649.0), (2.523, 348.7, 645.4), (-4.863, 289.9, 639.7), (-24.9, 258.4, 627.3), (-51.58, 236.8, 612.9), (-78.41, 217.0, 597.7), (-107.3, 208.8, 591.4), (-139.8, 208.5, 587.7), (-173.8, 212.4, 586.3), (-206.3, 225.4, 589.2), (-241.3, 229.8, 610.6), (-273.5, 246.7, 619.8), (-290.7, 272.7, 634.6), (-295.3, 303.4, 652.2), (-290.3, 325.9, 660.1), (-274.6, 357.5, 666.4), (-252.2, 383.3, 669.5), (-224.6, 401.7, 670.6), (-194.5, 412.7, 671.0), (-162.2, 416.9, 669.8), (-129.9, 416.4, 670.2), (-98.16, 412.2, 673.0), (-67.92, 402.6, 676.3), (-40.55, 384.8, 677.8), (-18.56, 358.2, 676.6), (-6.715, 325.1, 670.9), (280.6, 616.1, -231.4), (-15.08, 276.7, 662.1), (-32.47, 244.2, 648.2), (-57.98, 220.8, 631.5), (-87.14, 203.4, 613.9), (-116.6, 198.3, 605.6), (-173.3, 202.7, 600.9), (-209.8, 212.5, 602.1), (-247.4, 210.5, 625.6), (-275.1, 229.9, 636.9), (-290.9, 256.4, 654.3), (-296.7, 283.9, 674.1), (-291.6, 307.8, 683.9), (-276.2, 338.6, 691.8), (-254.0, 363.5, 697.1), (-226.8, 381.7, 700.3), (-197.2, 392.9, 702.6), (-165.3, 395.7, 701.0), (-133.5, 394.8, 701.3), (-102.5, 390.7, 704.5), (-73.28, 380.3, 707.1), (-47.98, 361.1, 705.6), (-28.44, 334.1, 701.7), (-18.83, 301.3, 694.5), (303.3, 700.8, -201.2), (-25.9, 259.0, 682.8), (-41.32, 227.8, 667.9), (-64.39, 203.2, 649.5), (-91.52, 183.8, 629.9), (-123.1, 182.1, 618.6), (-177.7, 186.0, 613.4), (-215.5, 194.4, 615.1), (-276.8, 212.0, 655.6), (-294.0, 237.1, 672.8), (-303.1, 263.6, 690.5), (-298.7, 291.5, 708.1), (-282.1, 321.1, 717.9), (-259.0, 344.9, 725.2), (-231.4, 362.4, 730.0), (-201.6, 373.0, 733.2), (-169.5, 375.0, 732.1), (-137.9, 373.6, 732.5), (-107.1, 369.7, 736.2), (-78.11, 358.3, 737.4), (-54.77, 337.0, 733.0), (-37.08, 309.9, 726.7), (-28.41, 277.8, 718.7), (291.6, 755.9, -200.0), (-34.45, 236.9, 702.5), (-48.73, 207.6, 685.8), (-69.8, 183.6, 666.9), (-97.09, 166.5, 648.5), (-126.7, 162.8, 637.6), (-187.7, 167.8, 630.3), (-222.1, 175.5, 632.9), (-252.1, 191.5, 642.9), (-280.6, 192.6, 672.9), (-299.0, 216.1, 689.8), (-311.6, 240.7, 708.4), (-308.9, 275.7, 732.2), (-291.2, 305.0, 744.3), (-266.7, 327.7, 753.7), (-238.4, 344.5, 760.1), (-207.4, 353.4, 763.3), (-174.8, 354.8, 762.6), (-142.8, 352.8, 763.2), (-111.9, 348.2, 766.6), (-83.4, 335.0, 765.9), (-59.79, 313.8, 760.6), (-42.23, 286.6, 753.2), (-33.73, 254.5, 743.3), (254.3, 752.4, -225.9), (-40.91, 211.5, 720.9), (-54.94, 184.7, 703.2), (-74.56, 161.8, 683.9), (-102.4, 147.2, 666.5), (-134.6, 144.1, 656.8), (-196.3, 148.7, 650.2), (-229.3, 155.8, 651.7), (-258.2, 172.1, 660.5), (-289.7, 170.7, 689.6), (-308.7, 193.6, 703.4), (-319.4, 216.4, 724.7), (-326.8, 225.0, 744.7), (-318.3, 258.9, 756.0), (-301.0, 288.8, 769.6), (-277.0, 312.1, 781.9), (-247.0, 327.7, 789.9), (-214.6, 335.5, 793.8), (-181.0, 335.3, 792.9), (-148.4, 332.5, 793.5), (-116.7, 326.7, 796.3), (-87.7, 312.8, 794.5), (-63.26, 291.6, 788.8), (-45.42, 264.5, 780.3), (-36.48, 232.9, 769.2), (-36.64, 207.5, 758.0), (-46.17, 184.5, 738.6), (-58.7, 158.9, 718.9), (-107.6, 126.7, 685.2), (-140.4, 124.6, 677.2), (-203.1, 129.3, 672.3), (-235.9, 137.4, 673.3), (-265.8, 151.6, 680.0), (-299.5, 147.0, 703.8), (-315.5, 169.5, 718.0), (-326.9, 190.2, 740.4), (-336.9, 207.4, 767.7), (-327.8, 240.6, 779.3), (-309.8, 269.6, 793.5), (-285.8, 293.2, 807.4), (-255.4, 308.8, 817.4), (-221.8, 315.9, 822.2), (-187.6, 315.6, 822.0), (-154.3, 312.1, 822.5), (-122.2, 304.8, 823.8), (-92.21, 290.7, 822.3), (-67.02, 269.8, 816.2), (-49.05, 242.5, 806.6), (-40.15, 211.4, 794.5), (-41.59, 178.7, 777.8), (-51.03, 157.0, 756.3), (-62.58, 132.3, 734.6), (-80.94, 111.7, 713.2), (-110.7, 101.9, 698.0), (-145.1, 100.8, 693.2), (-209.4, 107.1, 689.4), (-244.0, 114.2, 688.9), (-275.9, 127.1, 694.2), (-322.5, 144.8, 734.7), (-333.5, 163.1, 756.7), (-349.1, 188.9, 788.8), (-340.4, 222.6, 801.5), (-321.1, 251.2, 816.4), (-295.2, 273.8, 830.9), (-264.1, 290.2, 843.3), (-229.4, 296.8, 849.0), (-194.0, 296.8, 850.2), (-160.1, 292.2, 850.4), (-127.4, 283.5, 850.8), (-96.95, 269.2, 848.6), (-71.25, 247.6, 841.9), (-52.89, 220.6, 831.6), (-43.48, 190.0, 819.4), (-43.34, 161.1, 808.4), (-47.15, 149.9, 796.8), (-56.2, 130.4, 774.6), (-66.34, 107.1, 751.8), (-85.59, 87.26, 728.8), (-114.1, 76.93, 714.2), (-149.1, 77.51, 708.2), (-214.3, 85.82, 704.8), (-249.9, 91.02, 702.4), (-281.8, 104.0, 708.2), (-306.3, 124.3, 719.1), (-322.8, 122.2, 755.9), (-337.9, 138.9, 775.4), (-365.4, 170.8, 807.0), (-356.8, 205.5, 821.5), (-334.9, 233.5, 838.3), (-305.0, 253.5, 852.5), (-272.5, 269.3, 865.6), (-237.1, 276.4, 872.9), (-200.7, 277.6, 876.7), (-165.5, 272.7, 877.4), (-132.1, 262.8, 877.0), (-101.3, 247.2, 873.4), (-74.52, 226.0, 866.7), (-54.1, 199.0, 856.6), (-43.74, 168.1, 843.7), (-43.5, 135.8, 830.5), (-53.32, 94.04, 838.2), (-70.26, 79.31, 814.6), (-83.84, 65.64, 794.2), (-104.1, 53.41, 775.1), (-131.2, 44.98, 758.1), (-162.1, 44.73, 750.1), (212.1, 736.0, -250.6), (-222.3, 55.27, 745.4), (-255.1, 61.78, 744.0), (-283.7, 71.53, 749.5), (-306.5, 85.97, 761.6), (-324.1, 99.99, 775.8), (-343.6, 116.5, 791.6), (-379.5, 150.1, 824.5), (-371.3, 187.6, 841.9), (-348.5, 217.0, 860.2), (-316.0, 235.6, 874.8), (-281.3, 249.1, 887.3), (-244.8, 256.0, 895.3), (-207.2, 255.1, 898.3), (-171.0, 250.6, 900.2), (-136.2, 241.4, 901.5), (-104.6, 225.8, 897.5), (-75.97, 204.8, 891.1), (-53.75, 177.9, 880.6), (-42.19, 145.9, 866.6), (-59.32, 61.88, 852.1), (-76.78, 55.16, 837.8), (-91.76, 47.99, 818.0), (-114.1, 40.59, 801.6), (-139.2, 35.95, 786.7), (-169.2, 38.74, 777.9), (238.8, 769.2, -222.7), (-225.1, 48.56, 771.7), (-256.7, 53.67, 771.2), (-284.9, 59.84, 776.0), (-307.7, 70.72, 783.0), (-325.9, 82.23, 794.2), (-344.4, 91.84, 806.2), (-390.5, 131.6, 841.8), (-378.5, 169.6, 862.7), (-357.2, 200.9, 883.1), (-324.8, 218.7, 897.9), (-289.2, 230.4, 909.8), (-251.4, 234.7, 916.0), (-213.0, 233.2, 918.9), (-175.6, 228.5, 921.8), (-139.7, 220.7, 925.3), (-106.3, 206.1, 921.9), (-75.23, 186.6, 916.5), (-51.08, 158.6, 904.4), (-37.76, 124.8, 888.8), (-36.06, 90.24, 870.5), (-81.86, 34.38, 858.8), (-101.2, 32.67, 842.2), (-122.9, 29.57, 828.9), (-146.9, 31.26, 815.8), (-174.8, 35.8, 806.9), (254.2, 788.2, -206.7), (-226.9, 44.24, 798.7), (-257.6, 47.8, 800.0), (-286.8, 50.72, 803.7), (-308.3, 59.75, 808.1), (-324.1, 65.37, 815.4), (-345.5, 66.62, 824.1), (-248.8, 338.5, -394.2), (-358.4, 180.9, 903.9), (-328.7, 199.2, 920.6), (-293.8, 209.1, 931.1), (-256.4, 212.5, 935.6), (-217.6, 210.1, 937.1), (-180.0, 206.2, 941.8), (-143.5, 199.9, 948.1), (-109.1, 186.5, 946.1), (-75.95, 168.9, 941.6), (-52.13, 140.5, 927.1), (-34.56, 105.8, 910.4), (522.4, 226.2, -165.5), (-91.84, 13.51, 880.2), (-111.0, 21.45, 869.4), (-128.5, 26.63, 857.9), (-152.0, 30.06, 845.9), (-180.3, 33.44, 835.8), (259.9, 795.4, -200.7), (-229.9, 42.1, 825.5), (-259.7, 41.83, 828.1), (-287.1, 45.25, 832.4), (-305.1, 52.97, 836.9), (-318.6, 49.75, 840.7), (-338.8, 43.49, 842.8), (-252.4, 422.2, -390.6), (-383.2, 138.5, 907.3), (-357.7, 160.5, 924.2), (-329.7, 177.0, 941.0), (-295.8, 185.9, 951.0), (-259.3, 188.5, 953.2), (-221.4, 186.9, 953.9), (-184.3, 182.8, 959.5), (-148.9, 176.6, 967.3), (-114.8, 164.8, 967.4), (-83.13, 147.8, 961.9), (-57.43, 122.9, 948.6), (-35.37, 93.03, 934.5), (593.8, 163.5, -175.7), (-103.9, -0.4364, 908.2), (-122.3, 14.96, 899.2), (-134.3, 26.06, 887.5), (-156.7, 28.97, 875.9), (-182.8, 31.41, 864.6), (259.9, 795.4, -200.7), (-231.3, 42.63, 852.2), (-261.0, 44.73, 856.9), (-289.7, 44.01, 862.0), (-306.7, 52.08, 866.0), (-313.8, 42.88, 871.9), (-336.7, 30.9, 873.8), (-357.2, 139.0, 944.1), (-329.8, 152.5, 959.9), (-296.4, 159.4, 967.9), (-261.4, 162.4, 967.3), (-224.5, 162.4, 968.2), (-188.4, 158.1, 974.8), (-154.7, 151.0, 984.1), (-122.1, 140.4, 986.4), (-91.87, 125.0, 980.3), (-65.13, 104.9, 970.5), (-41.59, 81.5, 961.1), (-114.7, -3.69, 941.0), (-129.1, 14.58, 932.7), (-137.8, 27.5, 918.0), (-160.5, 29.58, 906.1), (-187.8, 29.69, 892.4), (259.9, 795.4, -200.7), (-235.4, 39.89, 880.6), (-262.1, 48.53, 885.1), (-291.4, 53.25, 889.8), (-309.6, 60.81, 894.3), (-318.8, 48.94, 904.0), (-338.5, 39.6, 905.0), (-324.8, 122.4, 966.5), (-295.3, 126.6, 974.8), (-262.8, 134.1, 976.2), (-227.6, 137.5, 979.3), (-191.5, 132.0, 986.9), (-160.5, 122.9, 997.8), (-130.1, 112.1, 1000.0), (-101.8, 98.92, 994.8), (-75.86, 82.64, 988.3), (-56.25, 64.64, 980.7), (-109.9, 10.04, 969.2), (-128.6, 25.84, 961.8), (-140.5, 34.94, 948.4), (-162.9, 34.23, 936.5), (297.0, 740.4, -201.2), (259.9, 795.4, -200.7), (-242.9, 36.56, 900.1), (-271.6, 42.14, 910.7), (-295.9, 62.34, 915.0), (-311.7, 75.76, 921.2), (-318.7, 97.02, 961.7), (-138.8, 79.04, 1001.0), (-116.0, 71.44, 997.0), (-94.66, 57.49, 993.1), (-74.84, 40.07, 988.1), (-41.74, 113.1, 851.2), (-295.2, 94.72, 972.3), (-348.7, 112.1, 952.3), (-115.2, 675.9, -331.1), (-231.9, 649.6, -371.0), (-366.4, 98.04, 942.6), (-381.7, 121.1, 930.5), (-383.6, 78.07, 934.2), (-399.0, 100.9, 921.5), (-381.5, 152.9, 883.8), (-363.1, 93.13, 812.4), (-362.1, 128.1, 800.8), (-351.7, 56.74, 930.5), (-326.5, 69.6, 929.1), (-306.8, 104.6, 739.6), (-283.0, 87.28, 728.2), (-253.0, 74.87, 718.6), (-218.8, 66.62, 720.9), (-154.9, 58.94, 728.3), (189.8, 708.4, -273.7), (-121.2, 58.88, 733.4), (-94.03, 68.15, 750.2), (-74.85, 85.69, 771.8), (-62.95, 104.7, 794.2), (619.3, 153.2, -181.9), (555.7, 210.1, -173.1), (-280.3, 299.3, 566.2), (-72.09, 259.4, 484.9), (-111.5, 271.1, 482.9), (-33.49, 253.6, 493.5), (3.538, 248.1, 502.3), (40.19, 256.6, 503.7), (69.02, 278.7, 492.4), (214.4, 422.2, -310.3), (82.26, 306.4, 471.5), (78.15, 333.7, 446.7), (39.65, 360.7, 382.5), (69.0, 335.5, 399.1), (4.657, 372.3, 371.8), (4.2, 344.8, 351.0), (44.66, 337.4, 361.7), (-34.64, 374.1, 368.3), (-74.15, 362.9, 374.2), (-73.62, 325.7, 359.7), (-37.32, 340.2, 349.1), (-105.7, 347.0, 387.5), (-189.6, 374.2, 385.7), (-154.7, 367.1, 392.2), (-147.4, 344.0, 389.6), (-176.8, 347.3, 380.8), (-153.4, 302.0, 377.7), (-136.3, 338.7, 391.7), (-228.9, 370.0, 387.5), (-209.2, 331.1, 375.2), (-314.4, 341.6, 546.4), (72.3, 316.3, 381.7), (-79.06, 138.7, 700.2), (-51.7, 121.3, 815.9), (-287.0, 87.91, 57.0), (-298.5, 115.2, -10.42), (-296.0, 114.1, -10.86), (-296.0, 114.1, -10.86), (-269.2, 136.8, 55.23), (-298.4, 115.1, -10.45), (-277.2, 166.2, 73.55), (-297.8, 114.8, -10.55), (-293.3, 123.0, 76.04), (-265.3, 104.3, 41.6), (-301.3, 105.9, 98.5), (-301.7, 136.3, 114.0), (-298.4, 154.9, 94.34), (-309.0, 188.1, 113.5), (-287.0, 196.4, 91.87), (-254.3, 201.9, 108.8), (-295.2, 227.4, 108.3), (-291.8, 250.6, 131.9), (-323.1, 221.0, 132.9), (-310.6, 190.8, 151.4), (-305.5, 165.7, 131.7), (50.64, 321.5, 112.0), (18.7, 316.5, 107.7), (31.92, 302.5, 81.38), (66.54, 300.6, 90.36), (434.8, 555.8, 363.5), (438.8, 562.9, 351.7), (438.8, 562.9, 351.7), (-17.04, 322.5, 132.4), (-6.761, 307.4, 104.9), (436.4, 558.7, 358.7), (436.4, 558.6, 358.8), (436.1, 558.2, 359.5), (-2.807, 361.7, 162.2), (36.95, 332.3, 137.6), (28.45, 350.1, 164.5), (6.883, 335.4, 134.4), (-252.3, 184.7, 91.73), (432.6, 551.9, 369.9), (-203.5, 36.93, 831.3), (-207.5, 35.69, 859.3), (-213.5, 33.84, 886.5), (-181.6, 81.43, 707.8), (-144.6, 198.9, 604.8), (-149.9, 184.1, 618.6), (-156.7, 165.6, 635.8), (-164.3, 147.3, 655.8), (-171.4, 127.3, 675.1), (-177.3, 104.5, 692.1), (-186.3, 62.21, 726.3), (-190.0, 49.14, 749.7), (-194.3, 42.02, 775.9), (-198.4, 38.75, 803.3), (-31.68, 233.7, 733.1), (-27.51, 254.3, 714.4), (53.86, 359.9, 487.1), (42.31, 366.1, 510.7), (119.7, 208.8, 339.9), (127.3, 184.9, 321.7), (132.4, 162.6, 304.5), (135.2, 141.8, 282.5), (131.7, 123.3, 259.2), (117.0, 114.6, 240.8), (96.54, 119.1, 226.2), (71.36, 131.3, 214.3), (47.1, 144.9, 203.9), (23.03, 158.0, 193.2), (-5.817, 169.7, 187.4), (-15.71, 281.5, 691.0), (-5.759, 301.6, 669.6), (3.523, 319.4, 645.7), (9.822, 337.8, 622.3), (31.16, 98.32, 324.4), (8.737, 128.5, 359.5), (-138.7, 162.1, 252.0), (-160.8, 171.9, 240.6), (-188.4, 180.6, 229.1), (113.8, 231.8, 356.9), (-330.5, 94.71, 947.5), (-190.1, 38.58, 909.9), (-218.3, 38.46, 901.9), (-151.9, 90.95, 995.5), (62.32, 314.9, 118.1), (-74.02, 222.6, 387.2), (-83.98, 255.5, 394.0), (-84.73, 284.6, 408.2), (-96.73, 319.0, 408.8), (-342.9, 84.59, 937.3), (-78.37, 289.1, 440.3), (-76.11, 267.7, 427.9), (-76.46, 243.7, 410.6), (-78.96, 278.7, 455.1), (-106.4, 324.4, 414.7), (-84.6, 298.9, 446.0), (-116.2, 326.6, 420.3), (-130.2, 333.3, 420.8), (-94.85, 238.6, 434.2), (-110.2, 259.6, 441.4), (-125.5, 277.4, 454.5), (-113.7, 278.9, 404.8), (-138.2, 287.9, 465.1), (-99.2, 244.6, 408.8), (-133.9, 300.7, 424.7), (-143.1, 319.9, 417.8), (-133.4, 281.0, 492.0), (-130.6, 298.3, 460.8), (-140.8, 331.5, 416.6), (-408.6, 111.4, 896.5), (-401.9, 118.1, 865.7), (-393.8, 111.3, 840.0), (-379.2, 126.4, 836.6), (-362.9, 51.99, 927.4), (-360.7, 23.79, 897.2), (-353.0, 23.88, 881.7), (-348.4, 40.66, 841.5), (-357.4, 47.94, 826.6), (-353.2, 82.76, 820.2), (-372.5, 116.1, 825.9), (-383.7, 67.57, 813.9), (-350.3, 131.9, 791.8), (-357.7, 150.1, 798.6), (-371.9, 145.7, 826.6), (-363.6, 136.3, 814.6), (-350.6, 49.39, 834.5), (-358.4, 63.25, 826.0), (-364.6, 73.09, 818.6), (-378.4, 96.79, 820.3), (-394.9, 101.7, 825.6), (-57.11, 35.14, 864.7), (-34.32, 70.94, 866.3), (-15.78, 42.14, 881.8), (-2.32, 18.05, 868.0), (12.03, -6.907, 852.6), (-29.38, 70.98, 883.6), (-30.76, 87.73, 894.2), (-82.22, -4.662, 892.4), (-94.47, -5.764, 948.0), (-85.04, 12.32, 973.1), (-26.42, 73.0, 931.7), (-333.3, -220.1, 855.2), (-329.6, -254.0, 869.5), (-320.1, -240.5, 874.2), (-318.7, -225.2, 883.4), (-72.64, -257.7, 876.0), (-45.1, -267.3, 879.4), (48.53, 287.6, 168.7), (41.39, 288.8, 188.6), (-91.92, 222.3, 414.4), (-85.57, 193.2, 426.0), (-80.66, 159.3, 436.8), (-75.08, 130.5, 442.1), (-68.59, 105.0, 445.2), (-109.4, 195.4, 292.0), (-93.36, 215.3, 277.7), (-77.75, 237.1, 263.8), (-59.77, 262.2, 250.4), (-44.13, 286.9, 237.0), (-34.98, 311.7, 221.0), (-28.84, 331.6, 205.7), (-210.3, 67.81, 409.5), (-196.5, 45.67, 401.5), (-185.0, 27.23, 395.7), (-175.4, 12.19, 389.7), (-166.4, 14.63, 380.1), (-63.3, 36.16, 445.7), (-59.28, 27.29, 428.8), (-57.51, 39.63, 410.3), (-53.45, 64.5, 398.0), (-45.3, 91.7, 386.2), (-32.57, 118.1, 369.9), (-25.19, 140.6, 353.1), (-22.05, 161.6, 340.7), (152.4, 259.6, -376.5), (152.4, 259.6, -376.5), (152.4, 259.6, -376.5), (152.4, 259.6, -376.5), (152.4, 259.6, -376.5), (152.4, 259.6, -376.5), (152.4, 259.6, -376.5), (152.4, 259.6, -376.5), (152.4, 259.6, -376.5), (152.4, 259.6, -376.5), (152.4, 259.6, -376.5), (152.4, 259.6, -376.5), (152.4, 259.6, -376.5), (152.4, 259.6, -376.5), (152.4, 259.6, -376.5), (152.4, 259.6, -376.5), (152.4, 259.6, -376.5), (152.4, 259.6, -376.5), (152.4, 259.6, -376.5), (152.4, 259.6, -376.5), (152.4, 259.6, -376.5), (152.4, 259.6, -376.5), (152.4, 259.6, -376.5), (152.4, 259.6, -376.5), (152.4, 259.6, -376.5), (152.4, 259.6, -376.5), (152.4, 259.6, -376.5), (152.4, 259.6, -376.5), (152.4, 259.6, -376.5), (152.4, 259.6, -376.5), (152.4, 259.6, -376.5), (152.4, 259.6, -376.5), (152.4, 259.6, -376.5), (152.4, 259.6, -376.5), (152.4, 259.6, -376.5), (152.4, 259.6, -376.5), (152.4, 259.6, -376.5), (152.4, 259.6, -376.5), (152.4, 259.6, -376.5), (152.4, 259.6, -376.5), (152.4, 259.6, -376.5), (152.4, 259.6, -376.5), (152.4, 259.6, -376.5), (152.4, 259.6, -376.5), (152.4, 259.6, -376.5), (152.4, 259.6, -376.5), (72.32, 259.6, 92.82), (92.26, 264.7, 85.57), (71.87, 286.2, 74.1), (88.73, 288.9, 85.71), (50.94, 287.7, 69.16), (7.494, 264.7, 82.82), (31.97, 292.3, 71.25), (15.25, 297.3, 79.02), (-6.514, 279.0, 90.38), (-9.217, 293.2, 89.76), (3.452, 302.6, 86.94), (-13.82, 287.5, 93.35), (68.12, 268.1, 114.2), (63.81, 281.6, 132.0), (-18.03, 306.4, 125.4), (-16.99, 294.3, 106.9), (-20.86, 317.3, 128.3), (-14.9, 302.6, 104.1), (84.66, 285.3, 116.1), (75.27, 295.9, 132.9), (81.21, 298.5, 106.8), (72.01, 310.4, 122.6), (-20.92, 323.1, 147.2), (-21.34, 330.5, 141.6), (-24.23, 338.1, 170.4), (-26.79, 347.4, 163.7), (-29.35, 350.4, 195.0), (-28.74, 365.7, 187.2), (-23.84, 383.3, 218.9), (-26.8, 376.5, 202.8), (-17.87, 384.8, 228.4), (57.58, 291.2, 150.6), (62.96, 305.2, 148.9), (54.54, 310.2, 162.8), (50.42, 318.1, 161.4), (45.88, 332.5, 177.7), (58.85, 319.2, 141.5), (44.84, 329.5, 156.6), (39.77, 343.8, 173.8), (41.94, 345.9, 188.4), (36.85, 354.7, 201.9), (31.39, 359.8, 210.9), (-20.69, 354.2, 159.3), (-21.61, 374.1, 181.0), (-22.51, 379.9, 190.2), (-18.93, 387.4, 207.3), (-12.76, 388.9, 216.4), (4.042, 388.3, 224.6), (-3.915, 388.9, 221.9), (14.42, 385.7, 221.9), (22.93, 382.8, 214.8), (29.26, 381.9, 207.9), (39.5, 367.1, 184.0), (34.83, 377.1, 197.8), (28.85, 373.6, 183.2), (15.63, 377.4, 185.2), (2.578, 379.7, 185.5), (-9.868, 381.0, 187.3), (-7.907, 388.4, 203.6), (3.26, 386.9, 201.1), (14.7, 385.3, 199.9), (24.89, 382.2, 198.0), (-4.954, 390.4, 212.5), (4.869, 390.7, 221.2), (-0.723, 391.1, 218.2), (12.22, 389.1, 219.7), (17.82, 387.6, 214.1), (21.64, 386.0, 207.1), (13.26, 387.9, 208.2), (11.87, 389.3, 214.1), (3.443, 389.5, 209.6), (4.631, 390.1, 215.3), (9.772, 389.5, 217.9), (6.241, 390.1, 218.6), (4.007, 290.2, 70.54), (16.75, 283.1, 63.77), (33.85, 276.9, 56.83), (54.55, 271.7, 52.01), (76.11, 270.2, 55.66), (97.39, 273.9, 59.61), (64.58, 247.0, 67.35), (-8.395, 276.3, 78.25), (41.44, 248.4, 68.97), (20.34, 255.9, 72.59), (91.58, 253.1, 71.67), (-1.342, 270.8, 69.95), (8.378, 283.8, 62.3), (13.36, 261.8, 62.0), (17.4, 273.9, 51.94), (31.83, 252.7, 56.11), (35.26, 263.9, 42.49), (53.89, 244.6, 49.15), (57.92, 257.2, 34.51), (75.82, 238.4, 44.84), (78.55, 252.8, 32.94), (94.66, 243.8, 50.84), (96.43, 260.9, 41.3), (9.729, 376.6, 232.3), (-15.87, 370.6, 233.2), (-282.4, 23.66, 65.07), (-267.8, 21.4, 73.93), (-268.0, 25.7, 51.39), (-255.2, 26.72, 61.81), (-258.6, 40.56, 39.35), (-245.0, 43.29, 51.19), (-250.2, 64.68, 30.13), (-239.0, 67.66, 42.73), (-246.2, 88.39, 25.77), (-238.0, 89.23, 37.72), (-246.0, 107.0, 26.42), (-234.6, 111.5, 42.04), (-273.1, 41.03, 83.39), (-232.4, 124.0, 46.35), (-256.4, 49.95, 73.09), (-288.7, 33.49, 76.1), (-278.8, 48.38, 53.94), (-267.6, 61.17, 40.31), (-258.2, 80.21, 32.25), (-251.8, 101.8, 29.36), (-245.3, 121.4, 28.14), (-258.1, 154.9, 48.18), (-245.3, 159.7, 54.68), (-240.4, 152.0, 64.97), (-275.9, 84.89, 104.0), (-235.9, 141.7, 55.44), (-253.0, 138.8, 40.06), (-238.4, 143.1, 44.12), (-288.7, 58.5, 88.58), (-274.6, 64.48, 92.84), (-280.7, 102.0, 113.4), (-245.6, 165.1, 78.21), (-250.3, 174.7, 66.61), (-296.1, 103.1, 111.2), (-265.1, 170.1, 60.54), (-283.0, 125.2, 126.9), (-296.4, 128.8, 123.5), (-294.1, 81.09, 99.15), (-262.4, 209.6, 102.4), (-260.9, 230.2, 121.1), (-222.9, 228.3, 157.0), (-258.9, 190.8, 80.22), (-238.5, 232.1, 139.6), (-277.6, 219.7, 100.4), (-269.9, 238.2, 121.5), (-272.9, 195.4, 78.65), (-250.8, 240.7, 143.9), (-315.9, 203.4, 144.2), (-286.1, 236.1, 181.0), (-306.4, 224.8, 118.7), (-320.5, 230.6, 165.5), (-280.1, 252.1, 164.5), (-308.2, 254.7, 140.1), (-300.1, 259.5, 155.8), (-313.8, 234.1, 176.4), (-308.3, 255.9, 169.3), (-294.9, 55.79, 79.76), (-299.9, 79.13, 86.31), (-204.3, 9.464, 917.2), (-216.6, 9.172, 910.8), (-227.1, 11.68, 907.9), (-237.1, 13.39, 907.9), (-249.2, 13.92, 908.8), (-175.3, 67.09, 1006.0), (-184.6, 77.4, 1010.0), (-195.0, 84.98, 1009.0), (-209.0, 89.25, 1005.0), (-223.9, 91.38, 1004.0), (-170.7, 15.71, 964.0), (-165.5, 27.02, 978.3), (-169.3, 53.73, 1000.0), (-165.7, 39.78, 990.8), (-178.7, 9.641, 946.2), (-190.7, 8.757, 929.8), (-277.8, 90.49, 988.9), (-267.6, 96.45, 994.4), (-253.5, 97.61, 994.8), (-238.6, 95.77, 999.7), (-290.5, 52.94, 953.1), (-286.0, 40.13, 936.0), (-286.7, 79.88, 982.0), (-291.2, 66.71, 967.1), (-279.1, 27.16, 922.2), (-264.1, 18.68, 915.3), (-344.0, -216.3, 912.8), (-335.8, -213.6, 908.8)], [], [(636, 552, 638, 637), (630, 624, 623, 629), (613, 607, 606, 612), (599, 591, 590, 598), (553, 584, 583, 554), (563, 566, 565, 562), (555, 566, 563, 567), (638, 629, 639, 543), (623, 612, 611, 622), (606, 598, 597, 605), (590, 554, 544, 589), (550, 635, 636, 546), (545, 631, 630, 552), (625, 614, 613, 624), (608, 600, 599, 607), (592, 541, 553, 591), (585, 575, 551, 584), (566, 555, 569, 568), (562, 560, 561, 563), (1278, 1251, 1277), (1225, 1199, 1198, 1224), (980, 953, 952, 979), (1389, 1374, 1373, 1388), (1352, 1328, 1327, 1351), (1302, 1277, 1276, 1301), (1251, 1224, 1223, 1250), (1198, 1174, 1173, 1197), (1150, 1125, 1124, 1149), (1101, 1078, 1077, 1100), (1054, 1030, 1029, 1053), (1373, 1351, 1350, 1372), (1327, 1301, 1300, 1326), (1276, 1250, 1249, 1275), (1223, 1197, 1196, 1222), (1173, 1149, 1148, 1172), (1124, 1100, 1099, 1123), (1077, 1053, 1052, 1076), (1387, 1372, 1371, 1386), (1350, 1326, 1325, 1349), (1300, 1275, 1274, 1299), (1249, 1222, 1221, 1248), (1196, 1172, 1171, 1195), (1148, 1123, 1122, 1147), (1099, 1076, 1075, 1098), (1052, 1028, 1027, 1051), (1371, 1349, 1348, 1370), (1325, 1299, 1298, 1324), (1274, 1248, 1247, 1273), (1221, 1195, 1194, 1220), (1171, 1147, 1146, 1170), (1122, 1098, 1097, 1121), (1075, 1051, 1050, 1074), (1348, 1324, 1323, 1347), (1298, 1273, 1272, 1297), (1247, 1220, 1219, 1246), (1194, 1170, 1169, 1193), (1146, 1121, 1120, 1145), (1097, 1074, 1073, 1096), (1050, 1026, 1025, 1049), (1369, 1347, 1346, 1368), (1323, 1297, 1296, 1322), (1272, 1246, 1245, 1271), (1219, 1193, 1192, 1218), (1169, 1145, 1144, 1168), (1120, 1096, 1095, 1119), (1073, 1049, 1048, 1072), (1346, 1322, 1321, 1345), (1296, 1271, 1270, 1295), (1245, 1218, 1217, 1244), (1192, 1168, 1167, 1191), (1144, 1119, 1118, 1143), (1095, 1072, 1071, 1094), (1048, 1024, 1023, 1047), (1367, 1345, 1344, 1366), (1321, 1295, 1294, 1320), (1270, 1244, 1243, 1269), (1217, 1191, 1190, 1216), (1167, 1143, 1142, 1166), (1118, 1094, 1093, 1117), (1071, 1047, 1046, 1070), (1391, 1366, 1365, 1385), (1344, 1320, 1319, 1343), (1294, 1269, 1268, 1293), (1243, 1216, 1215, 1242), (1190, 1166, 1165, 1189), (1142, 1117, 1116, 1141), (1093, 1070, 1069, 1092), (1046, 1022, 1021, 1045), (1365, 1343, 1342, 1392), (1319, 1293, 1292, 1318), (1268, 1242, 1241, 1267), (1215, 1189, 1188, 1214), (1165, 1141, 1140, 1164), (1116, 1092, 1091, 1115), (1069, 1045, 1044, 1068), (1342, 1318, 1317, 1396), (1292, 1267, 1266, 1399), (1241, 1214, 1213, 1240), (1188, 1164, 1163, 1187), (1140, 1115, 1114, 1139), (1091, 1068, 1067, 1090), (1044, 1020, 1019, 1043), (1395, 1396, 1398, 1397), (1213, 1187, 1186, 1212), (1163, 1139, 1138, 1162), (1401, 1264, 1400), (1402, 1364, 1363, 1403), (1341, 1315, 1314, 1340), (1290, 1264, 1263, 1289), (1238, 1211, 1210, 1237), (1185, 1161, 1160, 1184), (1137, 1113, 1112, 1136), (1089, 1066, 1065, 1088), (1042, 1018, 1017, 1041), (1363, 1340, 1339, 1362), (1314, 1289, 1288, 1313), (1263, 1237, 1236, 1262), (1210, 1184, 1209, 1404), (1160, 1136, 1135, 1159), (1112, 1088, 1087, 1111), (1065, 1041, 1040, 1064), (1384, 1362, 1361, 1383), (1339, 1313, 1312, 1338), (1288, 1262, 1261, 1287), (1236, 1404, 1405, 1235), (1209, 1159, 1183, 1208), (1135, 1111, 1134, 1158), (1087, 1064, 1063, 1110), (1040, 1016, 1015, 1039), (1361, 1338, 1337, 1360), (1312, 1287, 1286, 1311), (1261, 1235, 1234, 1260), (1405, 1208, 1207, 1406), (1183, 1158, 1157, 1182), (1134, 1110, 1109, 1133), (1063, 1039, 1062, 1086), (1382, 1360, 1359, 1381), (1337, 1311, 1310, 1336), (1286, 1260, 1259, 1285), (1234, 1406, 1407, 1233), (1207, 1182, 1181, 1206), (1157, 1133, 1132, 1156), (1109, 1086, 1085, 1108), (1062, 1038, 1037, 1061), (1357, 1334, 1333, 1356), (1308, 1283, 1282, 1307), (1257, 1231, 1230, 1256), (1408, 1205, 1204, 1410), (1180, 1155, 1154, 1179), (1131, 1107, 1106, 1130), (1084, 1060, 1059, 1083), (1378, 1356, 1355, 1377), (1333, 1307, 1306, 1332), (1282, 1256, 1255, 1281), (1230, 1410, 1411, 1229), (1204, 1179, 1178, 1203), (1154, 1130, 1129, 1446), (1106, 1083, 1082, 1105), (1059, 1034, 1033, 1058), (1355, 1332, 1331, 1354), (1306, 1281, 1280, 1305), (1255, 1229, 1228, 1254), (1411, 1203, 1202, 1412), (1178, 1446, 1153, 1177), (1129, 1105, 1104, 1128), (1082, 1058, 1057, 1081), (1376, 1354, 1353, 1375), (1331, 1305, 1304, 1330), (1280, 1254, 1253, 1279), (1228, 1412, 1413, 1227), (1202, 1177, 1176, 1201), (1153, 1128, 1127, 1152), (1104, 1081, 1080, 1103), (1057, 1032, 1031, 1056), (1253, 1227, 1226, 1252), (1413, 1201, 1200, 1447), (1176, 1152, 1151, 1175), (695, 698, 697, 696), (691, 688, 689, 692), (700, 703, 702, 701), (697, 692, 693, 709), (689, 701, 686, 690), (693, 690, 710, 694), (686, 704, 706, 705), (710, 705, 711, 798), (682, 676, 714, 683), (675, 717, 716, 715), (672, 670, 719, 718), (702, 683, 799, 704), (714, 715, 723, 720), (716, 718, 727, 726), (799, 720, 722, 721), (723, 726, 725, 724), (727, 730, 729, 728), (706, 721, 708, 707), (722, 724, 736, 735), (725, 728, 738, 737), (663, 661, 662, 739), (656, 741, 740, 655), (719, 739, 731, 730), (662, 655, 654, 734), (740, 742, 649, 651), (731, 734, 733, 732), (654, 651, 744, 743), (745, 747, 746, 742), (746, 641, 1849), (649, 646, 648, 748), (753, 750, 684, 754), (751, 681, 680, 755), (758, 760, 759, 678), (756, 754, 687, 757), (684, 755, 761, 685), (699, 757, 691, 698), (687, 685, 700, 688), (761, 679, 682, 703), (677, 674, 675, 676), (673, 671, 672, 717), (680, 678, 677, 679), (759, 762, 673, 674), (764, 668, 667, 671), (669, 666, 665, 668), (658, 766, 653, 659), (767, 770, 769, 768), (665, 659, 660, 664), (653, 768, 652, 657), (667, 664, 663, 670), (660, 657, 656, 661), (652, 650, 745, 741), (647, 643, 642, 747), (769, 772, 647, 650), (773, 619, 618, 628), (774, 777, 776, 775), (778, 628, 627, 633), (618, 775, 616, 617), (776, 603, 602, 610), (779, 633, 634, 780), (627, 617, 632, 782), (616, 610, 615, 626), (781, 780, 550, 549), (634, 782, 545, 635), (632, 626, 625, 631), (604, 596, 595, 603), (588, 582, 580, 587), (783, 784, 800, 577), (595, 587, 586, 594), (580, 577, 578, 581), (602, 594, 601, 609), (586, 581, 539, 593), (615, 609, 608, 614), (601, 593, 592, 600), (539, 579, 585, 541), (785, 788, 787, 786), (789, 801, 795, 790), (800, 786, 572, 573), (787, 790, 792, 791), (578, 573, 574, 579), (572, 791, 564, 571), (792, 794, 559, 793), (574, 571, 570, 575), (564, 793, 562, 565), (559, 558, 557, 560), (993, 966, 965, 992), (939, 914, 913, 1416), (886, 858, 857, 885), (830, 807, 806, 829), (1017, 992, 991, 1016), (965, 1416, 938, 964), (913, 885, 884, 912), (857, 829, 828, 856), (806, 211, 210, 805), (991, 964, 963, 990), (938, 912, 911, 937), (884, 856, 855, 883), (828, 805, 804, 827), (1015, 990, 1014, 1038), (963, 937, 962, 989), (911, 883, 910, 936), (855, 827, 854, 882), (804, 209, 208, 803), (1014, 989, 988, 1013), (962, 936, 935, 961), (910, 882, 881, 909), (854, 803, 802, 853), (1037, 1013, 1012, 1036), (988, 961, 960, 987), (935, 909, 908, 934), (881, 853, 852, 880), (1012, 987, 986, 1011), (960, 934, 933, 959), (908, 880, 879, 907), (852, 1418, 1417, 851), (1035, 1011, 1010, 1034), (986, 959, 958, 985), (933, 907, 906, 932), (879, 851, 850, 878), (1419, 1417, 825, 824), (1010, 985, 984, 1009), (958, 932, 931, 957), (906, 878, 877, 905), (850, 1419, 1420, 849), (1033, 1009, 1008, 1032), (984, 957, 956, 983), (931, 905, 904, 930), (877, 849, 848, 876), (1420, 823, 822, 1421), (1008, 983, 982, 1007), (956, 930, 929, 955), (904, 876, 875, 903), (217, 218, 9, 16), (219, 534, 220, 8), (222, 225, 224, 223), (226, 229, 228, 227), (230, 233, 232, 231), (234, 237, 236, 235), (9, 8, 7, 13), (220, 223, 221, 535), (224, 227, 239, 238), (228, 231, 243, 242), (232, 235, 245, 244), (15, 13, 12, 14), (7, 535, 253, 6), (221, 238, 4, 5), (239, 242, 241, 240), (243, 244, 250, 249), (245, 246, 1764, 247), (12, 6, 252, 251), (253, 5, 255, 254), (1483, 1482, 1484, 1481), (1469, 1472, 1471, 1470), (1484, 1470, 1477, 1476), (848, 1421, 1422, 847), (982, 955, 954, 981), (929, 903, 902, 928), (875, 847, 846, 874), (1422, 821, 820, 1424), (846, 1424, 1425, 845), (927, 900, 899, 926), (872, 844, 843, 871), (818, 1427, 1426, 817), (1005, 979, 978, 1004), (952, 926, 925, 951), (899, 871, 870, 898), (843, 817, 816, 842), (1426, 1430, 1429, 1428), (1029, 1004, 1003, 1028), (978, 951, 950, 977), (925, 898, 897, 924), (870, 842, 841, 869), (816, 1428, 1431, 815), (1003, 977, 976, 1002), (950, 924, 923, 949), (897, 869, 868, 896), (841, 815, 814, 840), (1431, 1434, 1433, 1432), (1027, 1002, 1001, 1026), (976, 949, 948, 975), (923, 896, 895, 922), (868, 840, 839, 867), (814, 1432, 1435, 813), (1001, 975, 974, 1000), (948, 922, 921, 947), (895, 867, 866, 894), (839, 813, 812, 838), (1025, 1000, 999, 1024), (974, 947, 946, 973), (921, 894, 893, 920), (866, 838, 837, 865), (999, 973, 972, 998), (946, 920, 919, 945), (893, 865, 864, 892), (837, 1437, 1436, 836), (1438, 1441, 1440, 1439), (1023, 998, 997, 1022), (972, 945, 944, 971), (919, 892, 891, 918), (864, 836, 835, 863), (1436, 1439, 1443, 1442), (997, 971, 970, 996), (944, 918, 917, 943), (891, 863, 862, 890), (835, 1442, 811, 834), (1443, 257, 256, 216), (1021, 996, 995, 1020), (970, 943, 942, 969), (917, 890, 889, 916), (862, 834, 833, 861), (811, 216, 215, 810), (995, 969, 968, 994), (942, 916, 915, 941), (889, 861, 860, 888), (215, 263, 262, 214), (915, 888, 887, 1444), (860, 832, 831, 859), (809, 214, 213, 808), (264, 266, 265, 207), (833, 810, 809, 832), (198, 188, 187, 197), (178, 168, 167, 177), (824, 207, 206, 823), (265, 197, 196, 267), (187, 177, 176, 186), (167, 270, 269, 166), (271, 272, 156, 160), (152, 274, 273, 151), (206, 267, 268, 205), (196, 186, 185, 195), (176, 166, 165, 175), (269, 160, 159, 275), (156, 151, 276, 155), (273, 145, 277, 148), (822, 205, 204, 821), (268, 195, 194, 278), (185, 175, 174, 184), (165, 275, 279, 164), (159, 155, 154, 158), (276, 148, 147, 150), (204, 278, 280, 203), (194, 184, 183, 193), (174, 164, 163, 173), (279, 158, 282, 281), (154, 150, 149, 153), (147, 144, 143, 146), (820, 203, 202, 819), (280, 193, 192, 283), (285, 284, 140, 145), (286, 289, 288, 287), (140, 287, 134, 139), (288, 291, 295, 294), (292, 298, 297, 296), (299, 302, 301, 300), (303, 306, 305, 304), (523, 524, 323, 312), (277, 139, 138, 144), (134, 294, 307, 133), (295, 296, 128, 131), (297, 300, 308, 125), (301, 304, 309, 124), (305, 312, 311, 310), (138, 133, 132, 137), (307, 131, 130, 313), (128, 125, 315, 314), (308, 124, 317, 316), (309, 310, 319, 318), (311, 322, 320, 321), (536, 537, 325, 324), (323, 324, 0, 322), (325, 326, 122, 123), (327, 329, 121, 328), (0, 123, 330, 331), (122, 328, 333, 332), (121, 336, 335, 334), (1445, 201, 200, 1430), (191, 181, 180, 190), (171, 170, 162, 169), (337, 340, 339, 338), (341, 344, 343, 342), (763, 765, 764, 762), (345, 348, 347, 346), (200, 190, 189, 199), (180, 169, 538, 179), (162, 338, 349, 161), (339, 342, 351, 350), (343, 346, 353, 352), (347, 141, 355, 354), (1429, 199, 356, 1434), (189, 179, 358, 357), (538, 161, 360, 359), (349, 350, 362, 361), (795, 797, 796, 794), (351, 352, 364, 363), (353, 354, 366, 365), (356, 357, 368, 367), (358, 359, 383, 369), (360, 361, 370, 371), (362, 363, 373, 372), (364, 365, 375, 374), (366, 378, 377, 376), (1433, 367, 380, 379), (368, 369, 382, 381), (383, 371, 385, 384), (370, 372, 157, 386), (142, 387, 136, 141), (388, 389, 129, 135), (390, 391, 127, 126), (392, 395, 394, 393), (396, 399, 1805), (400, 402, 1804, 1807), (136, 135, 404, 403), (129, 126, 406, 405), (127, 393, 408, 407), (394, 397, 410, 409), (398, 401, 1816, 414), (355, 403, 419, 378), (404, 405, 421, 420), (1465, 1464, 1814, 1817), (406, 407, 427, 426), (408, 409, 411, 430), (410, 414, 413, 412), (415, 1820, 1819, 1813), (419, 420, 423, 422), (421, 426, 425, 424), (1463, 1485, 1806, 1803), (1462, 1454, 1460, 1461), (1452, 1457, 1448, 1456), (1466, 1461, 1468, 1812), (1460, 1456, 1458, 1459), (212, 432, 431, 211), (108, 99, 98, 107), (86, 75, 74, 85), (63, 54, 53, 62), (45, 433, 35, 44), (434, 437, 436, 435), (431, 107, 106, 438), (98, 85, 84, 97), (74, 62, 61, 73), (53, 44, 43, 52), (35, 435, 28, 34), (436, 440, 458, 439), (210, 438, 441, 209), (106, 97, 96, 442), (84, 73, 72, 83), (61, 52, 51, 60), (43, 34, 33, 42), (28, 439, 443, 27), (441, 442, 445, 444), (96, 83, 82, 95), (72, 60, 59, 71), (51, 42, 41, 50), (33, 27, 446, 32), (443, 449, 448, 447), (208, 444, 450, 826), (445, 95, 105, 451), (82, 71, 70, 94), (59, 50, 49, 58), (41, 32, 31, 40), (117, 120, 119, 118), (452, 453, 19, 440), (454, 456, 455, 11), (19, 11, 10, 475), (455, 459, 478, 457), (460, 462, 3, 461), (463, 466, 465, 464), (467, 469, 468, 2), (471, 473, 472, 470), (458, 475, 474, 449), (10, 457, 477, 476), (478, 461, 480, 479), (3, 464, 482, 481), (465, 2, 1, 483), (468, 470, 485, 484), (474, 476, 487, 486), (477, 479, 489, 488), (480, 481, 491, 490), (482, 483, 493, 492), (1, 484, 495, 494), (485, 498, 497, 496), (499, 501, 506, 500), (513, 514, 509, 508), (472, 500, 502, 498), (506, 508, 507, 505), (509, 512, 511, 510), (1549, 1595, 92, 260), (1440, 258, 112, 257), (260, 92, 91, 104), (80, 69, 68, 79), (57, 517, 39, 48), (518, 519, 25, 30), (520, 521, 20, 22), (112, 104, 103, 111), (91, 79, 522, 90), (68, 48, 47, 67), (39, 30, 29, 38), (25, 22, 21, 525), (20, 16, 15, 18), (256, 111, 110, 263), (103, 90, 89, 102), (522, 67, 66, 78), (47, 38, 37, 56), (29, 525, 24, 526), (21, 18, 17, 527), (110, 102, 101, 528), (89, 78, 77, 88), (66, 56, 55, 65), (37, 526, 36, 46), (24, 527, 530, 529), (17, 14, 532, 531), (262, 528, 109, 533), (101, 88, 87, 100), (77, 65, 64, 76), (635, 545, 552, 636), (780, 634, 635, 550), (629, 638, 552, 630), (623, 624, 613, 612), (606, 607, 599, 598), (590, 591, 553, 554), (627, 782, 634, 633), (585, 584, 553, 541), (618, 617, 627, 628), (776, 610, 616, 775), (595, 594, 602, 603), (580, 581, 586, 587), (800, 573, 578, 577), (787, 791, 572, 786), (795, 794, 792, 790), (624, 630, 631, 625), (607, 613, 614, 608), (591, 599, 600, 592), (570, 565, 566, 568), (568, 551, 575, 570), (545, 782, 632, 631), (625, 626, 615, 614), (608, 609, 601, 600), (592, 593, 539, 541), (575, 585, 579, 574), (570, 571, 564, 565), (562, 793, 559, 560), (1251, 1250, 1276, 1277), (1198, 1197, 1223, 1224), (952, 951, 978, 979), (1327, 1326, 1350, 1351), (1276, 1275, 1300, 1301), (1223, 1222, 1249, 1250), (1173, 1172, 1196, 1197), (1124, 1123, 1148, 1149), (1077, 1076, 1099, 1100), (1029, 1028, 1052, 1053), (1350, 1349, 1371, 1372), (1300, 1299, 1325, 1326), (1249, 1248, 1274, 1275), (1196, 1195, 1221, 1222), (1148, 1147, 1171, 1172), (1099, 1098, 1122, 1123), (1052, 1051, 1075, 1076), (1325, 1324, 1348, 1349), (1274, 1273, 1298, 1299), (1221, 1220, 1247, 1248), (1171, 1170, 1194, 1195), (1122, 1121, 1146, 1147), (1075, 1074, 1097, 1098), (1027, 1028, 1003, 1002), (1027, 1026, 1050, 1051), (1298, 1297, 1323, 1324), (1247, 1246, 1272, 1273), (1194, 1193, 1219, 1220), (1146, 1145, 1169, 1170), (1097, 1096, 1120, 1121), (1050, 1049, 1073, 1074), (1323, 1322, 1346, 1347), (1272, 1271, 1296, 1297), (1219, 1218, 1245, 1246), (1169, 1168, 1192, 1193), (1120, 1119, 1144, 1145), (1073, 1072, 1095, 1096), (1025, 1026, 1001, 1000), (1025, 1024, 1048, 1049), (1296, 1295, 1321, 1322), (1245, 1244, 1270, 1271), (1192, 1191, 1217, 1218), (1144, 1143, 1167, 1168), (1095, 1094, 1118, 1119), (1048, 1047, 1071, 1072), (1321, 1320, 1344, 1345), (1270, 1269, 1294, 1295), (1217, 1216, 1243, 1244), (1167, 1166, 1190, 1191), (1118, 1117, 1142, 1143), (1071, 1070, 1093, 1094), (1023, 1024, 999, 998), (1023, 1022, 1046, 1047), (1344, 1343, 1365, 1366), (1294, 1293, 1319, 1320), (1243, 1242, 1268, 1269), (1190, 1189, 1215, 1216), (1142, 1141, 1165, 1166), (1093, 1092, 1116, 1117), (1046, 1045, 1069, 1070), (1319, 1318, 1342, 1343), (1268, 1267, 1292, 1293), (1215, 1214, 1241, 1242), (1165, 1164, 1188, 1189), (1116, 1115, 1140, 1141), (1069, 1068, 1091, 1092), (1021, 1022, 997, 996), (1021, 1020, 1044, 1045), (1241, 1240, 1266, 1267), (1188, 1187, 1213, 1214), (1140, 1139, 1163, 1164), (1238, 1237, 1263, 1264), (1314, 1313, 1339, 1340), (1263, 1262, 1288, 1289), (1210, 1404, 1236, 1237), (1160, 1159, 1209, 1184), (1112, 1111, 1135, 1136), (1065, 1064, 1087, 1088), (1017, 1016, 1040, 1041), (1339, 1338, 1361, 1362), (1288, 1287, 1312, 1313), (1236, 1235, 1261, 1262), (1209, 1208, 1405, 1404), (1135, 1158, 1183, 1159), (1087, 1110, 1134, 1111), (1040, 1039, 1063, 1064), (1312, 1311, 1337, 1338), (1261, 1260, 1286, 1287), (1405, 1406, 1234, 1235), (1183, 1182, 1207, 1208), (1134, 1133, 1157, 1158), (1063, 1086, 1109, 1110), (1015, 1016, 991, 990), (1015, 1038, 1062, 1039), (1037, 1038, 1014, 1013), (1333, 1332, 1355, 1356), (1282, 1281, 1306, 1307), (1230, 1229, 1255, 1256), (1204, 1203, 1411, 1410), (1154, 1446, 1178, 1179), (1106, 1105, 1129, 1130), (1059, 1058, 1082, 1083), (1306, 1305, 1331, 1332), (1255, 1254, 1280, 1281), (1411, 1412, 1228, 1229), (1178, 1177, 1202, 1203), (1129, 1128, 1153, 1446), (1082, 1081, 1104, 1105), (1033, 1034, 1010, 1009), (1033, 1032, 1057, 1058), (1228, 1227, 1253, 1254), (1202, 1201, 1413, 1412), (1153, 1152, 1176, 1177), (697, 698, 691, 692), (691, 757, 687, 688), (689, 688, 700, 701), (689, 690, 693, 692), (700, 685, 761, 703), (702, 703, 682, 683), (702, 704, 686, 701), (686, 705, 710, 690), (706, 704, 799, 721), (676, 682, 679, 677), (714, 676, 675, 715), (714, 720, 799, 683), (717, 675, 674, 673), (716, 717, 672, 718), (716, 726, 723, 715), (670, 672, 671, 667), (719, 670, 663, 739), (719, 730, 727, 718), (723, 724, 722, 720), (727, 728, 725, 726), (663, 664, 660, 661), (662, 661, 656, 655), (662, 734, 731, 739), (656, 657, 652, 741), (741, 745, 742, 740), (740, 651, 654, 655), (649, 742, 746, 646), (747, 745, 650, 647), (684, 685, 687, 754), (680, 679, 761, 755), (759, 674, 677, 678), (671, 673, 762, 764), (667, 668, 665, 664), (653, 657, 660, 659), (769, 650, 652, 768), (616, 626, 632, 617), (602, 609, 615, 610), (586, 593, 601, 594), (578, 579, 539, 581), (572, 571, 574, 573), (792, 793, 564, 791), (965, 964, 991, 992), (913, 912, 938, 1416), (857, 856, 884, 885), (806, 805, 828, 829), (938, 937, 963, 964), (884, 883, 911, 912), (828, 827, 855, 856), (210, 211, 431, 438), (210, 209, 804, 805), (963, 989, 1014, 990), (911, 936, 962, 937), (855, 882, 910, 883), (804, 803, 854, 827), (962, 961, 988, 989), (910, 909, 935, 936), (854, 853, 881, 882), (208, 209, 441, 444), (988, 987, 1012, 1013), (935, 934, 960, 961), (881, 880, 908, 909), (960, 959, 986, 987), (908, 907, 933, 934), (852, 851, 879, 880), (986, 985, 1010, 1011), (933, 932, 958, 959), (879, 878, 906, 907), (1417, 1419, 850, 851), (958, 957, 984, 985), (906, 905, 931, 932), (850, 849, 877, 878), (824, 823, 1420, 1419), (984, 983, 1008, 1009), (931, 930, 956, 957), (877, 876, 904, 905), (1420, 1421, 848, 849), (956, 955, 982, 983), (904, 903, 929, 930), (848, 847, 875, 876), (822, 823, 206, 205), (822, 821, 1422, 1421), (16, 9, 13, 15), (220, 535, 7, 8), (224, 238, 221, 223), (228, 242, 239, 227), (232, 244, 243, 231), (7, 6, 12, 13), (221, 5, 253, 535), (14, 17, 18, 15), (1422, 1424, 846, 847), (820, 821, 204, 203), (899, 898, 925, 926), (843, 842, 870, 871), (1426, 1428, 816, 817), (978, 977, 1003, 1004), (925, 924, 950, 951), (870, 869, 897, 898), (816, 815, 841, 842), (1429, 1430, 200, 199), (1429, 1434, 1431, 1428), (950, 949, 976, 977), (897, 896, 923, 924), (841, 840, 868, 869), (1431, 1432, 814, 815), (976, 975, 1001, 1002), (923, 922, 948, 949), (868, 867, 895, 896), (814, 813, 839, 840), (1433, 1434, 356, 367), (948, 947, 974, 975), (895, 894, 921, 922), (839, 838, 866, 867), (974, 973, 999, 1000), (921, 920, 946, 947), (866, 865, 893, 894), (946, 945, 972, 973), (893, 892, 919, 920), (837, 836, 864, 865), (972, 971, 997, 998), (919, 918, 944, 945), (864, 863, 891, 892), (1436, 1442, 835, 836), (1440, 257, 1443, 1439), (944, 943, 970, 971), (891, 890, 917, 918), (835, 834, 862, 863), (1443, 216, 811, 1442), (970, 969, 995, 996), (917, 916, 942, 943), (862, 861, 889, 890), (811, 810, 833, 834), (256, 257, 112, 111), (256, 263, 215, 216), (889, 888, 915, 916), (833, 832, 860, 861), (810, 215, 214, 809), (262, 263, 110, 528), (265, 267, 206, 207), (187, 186, 196, 197), (167, 166, 176, 177), (196, 195, 268, 267), (176, 175, 185, 186), (269, 275, 165, 166), (156, 155, 159, 160), (273, 148, 276, 151), (268, 278, 204, 205), (185, 184, 194, 195), (165, 164, 174, 175), (159, 158, 279, 275), (276, 150, 154, 155), (277, 145, 140, 139), (277, 144, 147, 148), (194, 193, 280, 278), (288, 294, 134, 287), (134, 133, 138, 139), (295, 131, 307, 294), (297, 125, 128, 296), (301, 124, 308, 300), (305, 310, 309, 304), (323, 322, 311, 312), (325, 123, 0, 324), (180, 179, 189, 190), (162, 161, 538, 169), (339, 350, 349, 338), (343, 352, 351, 342), (347, 354, 353, 346), (189, 357, 356, 199), (538, 359, 358, 179), (349, 361, 360, 161), (351, 363, 362, 350), (353, 365, 364, 352), (355, 141, 136, 403), (355, 378, 366, 354), (358, 369, 368, 357), (360, 371, 383, 359), (362, 372, 370, 361), (129, 405, 404, 135), (127, 407, 406, 126), (394, 409, 408, 393), (398, 414, 410, 397), (1465, 1817, 1818), (404, 420, 419, 403), (406, 426, 421, 405), (1466, 1814, 1462, 1461), (98, 97, 106, 107), (74, 73, 84, 85), (53, 52, 61, 62), (35, 34, 43, 44), (436, 439, 28, 435), (106, 442, 441, 438), (84, 83, 96, 97), (61, 60, 72, 73), (43, 42, 51, 52), (28, 27, 33, 34), (458, 440, 19, 475), (458, 449, 443, 439), (96, 95, 445, 442), (72, 71, 82, 83), (51, 50, 59, 60), (33, 32, 41, 42), (455, 457, 10, 11), (10, 476, 474, 475), (478, 479, 477, 457), (3, 481, 480, 461), (465, 483, 482, 464), (468, 484, 1, 2), (472, 498, 485, 470), (506, 505, 502, 500), (80, 79, 91, 92), (91, 90, 103, 104), (68, 67, 522, 79), (39, 38, 47, 48), (25, 525, 29, 30), (20, 18, 21, 22), (103, 102, 110, 111), (522, 78, 89, 90), (47, 56, 66, 67), (29, 526, 37, 38), (21, 527, 24, 525), (89, 88, 101, 102), (66, 65, 77, 78), (1019, 1018, 1042, 1043), (993, 994, 968, 966), (1019, 994, 993, 1018), (1019, 1020, 995, 994), (1017, 1018, 993, 992), (942, 941, 968, 969), (1610, 1609, 36, 529), (887, 886, 914, 1444), (965, 966, 939, 1416), (968, 941, 939, 966), (914, 939, 1444), (1444, 939, 941), (941, 915, 1444), (913, 914, 886, 885), (1036, 1012, 1011, 1035), (1060, 1035, 1034, 1059), (1106, 1107, 1084, 1083), (1154, 1155, 1131, 1130), (1204, 1205, 1180, 1179), (1230, 1231, 1408, 1410), (1282, 1283, 1257, 1256), (1333, 1334, 1308, 1307), (1337, 1336, 1359, 1360), (1286, 1285, 1310, 1311), (1234, 1233, 1259, 1260), (1207, 1206, 1407, 1406), (1157, 1156, 1181, 1182), (1109, 1108, 1132, 1133), (1062, 1061, 1085, 1086), (1336, 1310, 1487, 1488), (1487, 1310, 1285, 1500), (1500, 1285, 1259, 1499), (1499, 1259, 1233, 1498), (1498, 1233, 1407, 1497), (1497, 1407, 1206, 1490), (1490, 1206, 1181, 1496), (1496, 1181, 1156, 1495), (1495, 1156, 1132, 1494), (1494, 1132, 1108, 1493), (1493, 1108, 1085, 1492), (1492, 1085, 1061, 1491), (1491, 1061, 1037, 1036), (1036, 1035, 1060, 1491), (1060, 1084, 1492, 1491), (1084, 1107, 1493, 1492), (1107, 1131, 1494, 1493), (1131, 1155, 1495, 1494), (1155, 1180, 1496, 1495), (1180, 1205, 1490, 1496), (1499, 1257, 1283, 1500), (1283, 1308, 1487, 1500), (1308, 1334, 1488, 1487), (1334, 1357, 1489, 1488), (1488, 1489, 1359, 1336), (1257, 1499, 1498, 1231), (1231, 1498, 1497, 1408), (1408, 1497, 1490, 1205), (1225, 1447, 1200, 1199), (1176, 1175, 1200, 1201), (1200, 1175, 1199), (1199, 1175, 1174, 1198), (1173, 1174, 1150, 1149), (1151, 1150, 1174, 1175), (1125, 1150, 1151, 1501), (1151, 1152, 1127, 1501), (1104, 1103, 1127, 1128), (1127, 1103, 1502, 1501), (1501, 1502, 1101, 1125), (1124, 1125, 1101, 1100), (1519, 981, 980), (1519, 980, 979, 1005), (1519, 1005, 1030, 1518), (1518, 1030, 1054, 1517), (1517, 1054, 1078, 1516), (1054, 1053, 1077, 1078), (1516, 1078, 1101, 1502), (1502, 1103, 1080, 1516), (1080, 1056, 1517, 1516), (1056, 1031, 1518, 1517), (1518, 1031, 1007, 1519), (1007, 1031, 1032, 1008), (1519, 1007, 982, 981), (1080, 1081, 1057, 1056), (981, 954, 953, 980), (953, 954, 928, 927), (954, 955, 929, 928), (928, 902, 1504), (1504, 902, 874, 1503), (902, 903, 875, 874), (1503, 874, 846, 845), (845, 844, 872, 1503), (872, 900, 1504, 1503), (872, 871, 899, 900), (844, 845, 1425, 818), (1425, 819, 1427, 818), (1427, 819, 202, 1445), (1445, 202, 283, 201), (202, 203, 280, 283), (201, 283, 192, 191), (191, 192, 1525, 181), (192, 193, 183, 1525), (1525, 183, 173, 1505), (1505, 171, 181, 1525), (171, 169, 180, 181), (191, 190, 200, 201), (1445, 1430, 1426, 1427), (1425, 1424, 820, 819), (818, 817, 843, 844), (927, 926, 952, 953), (1029, 1030, 1005, 1004), (174, 173, 183, 184), (279, 281, 163, 164), (281, 1507, 1506, 163), (1506, 1505, 173, 163), (1506, 170, 171, 1505), (170, 1506, 1507, 337), (337, 1507, 1508, 340), (1507, 281, 282, 1508), (1508, 282, 153, 1509), (282, 158, 154, 153), (1509, 153, 149, 1510), (1510, 149, 146, 1511), (149, 150, 147, 146), (1511, 345, 344, 1510), (344, 341, 1509, 1510), (341, 340, 1508, 1509), (341, 342, 339, 340), (345, 346, 343, 344), (337, 338, 162, 170), (143, 144, 138, 137), (137, 1513, 1512, 143), (1512, 1511, 146, 143), (1512, 348, 345, 1511), (348, 1512, 1513, 142), (142, 1513, 1514, 387), (1513, 137, 132, 1514), (313, 130, 1515), (1515, 1514, 132, 313), (132, 133, 307, 313), (1515, 389, 388), (388, 387, 1514, 1515), (388, 135, 136, 387), (389, 1515, 130), (142, 141, 347, 348), (128, 314, 130, 131), (314, 390, 389, 130), (390, 126, 129, 389), (390, 314, 315, 391), (391, 315, 316, 392), (315, 125, 308, 316), (392, 316, 317, 395), (392, 393, 127, 391), (309, 318, 317, 124), (318, 396, 395, 317), (396, 397, 394, 395), (319, 399, 396, 318), (1504, 927, 928), (1504, 900, 927), (858, 886, 887, 859), (887, 888, 860, 859), (859, 831, 830, 858), (831, 808, 807, 830), (807, 808, 213, 212), (213, 533, 432, 212), (533, 109, 108, 432), (109, 100, 99, 108), (100, 87, 86, 99), (86, 85, 98, 99), (87, 76, 75, 86), (1609, 1610, 434, 433), (64, 63, 75, 76), (63, 62, 74, 75), (433, 45, 1608, 1609), (36, 1609, 1608, 46), (87, 88, 77, 76), (109, 528, 101, 100), (213, 214, 262, 533), (808, 831, 832, 809), (807, 212, 211, 806), (431, 432, 108, 107), (53, 54, 45, 44), (1607, 55, 46, 1608), (55, 56, 37, 46), (1607, 1608, 45, 54), (35, 433, 434, 435), (54, 63, 64, 1607), (36, 526, 24, 529), (437, 452, 440, 436), (55, 1607, 64, 65), (530, 527, 17, 531), (531, 532, 453, 452), (14, 12, 251, 532), (251, 454, 453, 532), (454, 11, 19, 453), (454, 251, 252, 456), (254, 456, 252), (252, 6, 253, 254), (254, 459, 455, 456), (4, 1600, 255, 5), (460, 459, 254, 255), (460, 461, 478, 459), (250, 1604, 1603, 249), (462, 460, 255, 1600), (239, 240, 4, 238), (469, 467, 1603, 1604), (463, 464, 3, 462), (466, 1602, 1603, 467), (249, 1603, 1602, 241), (241, 242, 243, 249), (466, 463, 1601, 1602), (467, 2, 465, 466), (408, 430, 427, 407), (410, 412, 411, 409), (421, 424, 423, 420), (377, 378, 419, 422), (366, 376, 375, 365), (364, 374, 373, 363), (370, 386, 385, 371), (178, 384, 385, 168), (383, 384, 382, 369), (187, 188, 178, 177), (265, 266, 198, 197), (269, 270, 271, 160), (156, 272, 152, 151), (274, 285, 145, 273), (140, 284, 286, 287), (295, 291, 292, 296), (297, 298, 299, 300), (301, 302, 303, 304), (305, 306, 523, 312), (286, 422, 423, 289), (286, 284, 377, 422), (285, 376, 377, 284), (285, 274, 375, 376), (152, 374, 375, 274), (373, 1520, 157, 372), (374, 152, 1520), (373, 374, 1520), (152, 272, 1520), (272, 271, 157, 1520), (157, 271, 1521), (386, 157, 1521), (271, 270, 1521), (168, 1521, 270, 167), (386, 1521, 168, 385), (423, 424, 289), (289, 424, 291, 288), (425, 292, 291, 424), (298, 292, 425, 1522), (425, 426, 427, 1522), (299, 298, 1522, 1523), (1523, 1522, 427, 430), (302, 299, 1523, 1524), (1523, 430, 411, 1524), (303, 302, 1524), (1524, 412, 303), (412, 1524, 411), (303, 412, 413, 306), (523, 306, 413, 416), (415, 1813, 414), (523, 416, 417, 524), (417, 1467, 536, 524), (323, 524, 536, 324), (1466, 1812, 1815, 418), (536, 1467, 1468, 537), (122, 326, 327, 328), (122, 332, 330, 123), (320, 322, 0, 331), (311, 321, 319, 310), (399, 319, 321, 400), (398, 1805, 1811, 401), (320, 402, 400, 321), (331, 1463, 402, 320), (402, 1463, 1803, 1804), (330, 1485, 1463, 331), (121, 334, 333, 328), (1460, 1454, 1452, 1456), (1460, 1459, 1468, 1461), (443, 447, 446, 27), (448, 449, 474, 486), (477, 488, 487, 476), (480, 490, 489, 479), (482, 492, 491, 481), (1, 494, 493, 483), (485, 496, 495, 484), (502, 505, 1593, 1594), (509, 510, 507, 508), (468, 469, 471, 470), (472, 473, 499, 500), (506, 501, 513, 508), (208, 826, 802, 803), (445, 451, 450, 444), (82, 94, 105, 95), (59, 58, 70, 71), (41, 40, 49, 50), (1436, 1437, 1438, 1439), (112, 258, 260, 104), (68, 69, 57, 48), (39, 517, 518, 30), (25, 519, 520, 22), (16, 20, 521, 217), (9, 218, 219, 8), (220, 534, 222, 223), (224, 225, 226, 227), (228, 229, 230, 231), (232, 233, 234, 235), (245, 247, 250, 244), (236, 1763, 235), (234, 496, 497, 237), (496, 234, 233, 495), (230, 494, 495, 233), (494, 230, 229, 493), (226, 492, 493, 229), (492, 226, 225, 491), (857, 858, 830, 829), (1042, 1066, 1067, 1043), (1065, 1066, 1042, 1041), (1044, 1043, 1067, 1068), (1067, 1066, 1089, 1090), (1114, 1090, 1089, 1113), (1112, 1113, 1089, 1088), (1115, 1091, 1090, 1114), (590, 589, 597, 598), (606, 605, 611, 612), (623, 622, 639, 629), (584, 551, 576, 583), (576, 551, 568, 569), (1373, 1374, 1352, 1351), (1327, 1328, 1302, 1301), (1370, 1348, 1347, 1369), (1368, 1346, 1345, 1367), (1392, 1342, 1396, 1395), (1292, 1399, 1317, 1318), (1137, 1138, 1113), (1160, 1161, 1137, 1136), (1114, 1113, 1138, 1139), (1138, 1137, 1161, 1162), (1185, 1162, 1161), (1163, 1162, 1186, 1187), (1210, 1211, 1185, 1184), (1413, 1447, 1226, 1227), (1251, 1390, 1225, 1224), (1225, 1390, 1226, 1447), (49, 1598, 1597, 58), (1597, 1596, 81, 58), (1596, 1595, 93, 81), (70, 58, 81), (1595, 1549, 1544, 93), (70, 81, 93, 94), (1185, 1211, 1186, 1162), (1238, 1567, 1211), (706, 707, 711, 705), (722, 735, 708, 721), (725, 737, 736, 724), (729, 730, 731, 732), (654, 743, 733, 734), (649, 748, 744, 651), (653, 766, 767, 768), (665, 666, 658, 659), (764, 765, 669, 668), (760, 763, 762, 759), (680, 681, 758, 678), (684, 750, 751, 755), (1383, 1361, 1360, 1382), (1403, 1363, 1362, 1384), (1377, 1355, 1354, 1376), (1331, 1330, 1353, 1354), (1280, 1279, 1304, 1305), (618, 619, 774, 775), (777, 604, 603, 776), (595, 596, 588, 587), (580, 582, 783, 577), (800, 784, 785, 786), (787, 788, 789, 790), (1433, 379, 1435, 1432), (368, 381, 380, 367), (384, 178, 188, 382), (1484, 1482, 1469, 1470), (241, 1602, 1601, 240), (1601, 1600, 4, 240), (1388, 1373, 1372, 1387), (1363, 1364, 1341, 1340), (1314, 1315, 1290, 1289), (802, 1418, 852, 853), (824, 825, 264, 207), (812, 1437, 837, 838), (1396, 1317, 1398), (669, 729, 732, 666), (758, 681, 708, 735), (736, 760, 758, 735), (1290, 1315, 1562), (763, 760, 736, 737), (765, 763, 737, 738), (709, 1560, 696), (738, 728, 729), (738, 729, 669), (733, 658, 666, 732), (766, 658, 733, 743), (767, 766, 743, 744), (1264, 1564, 1400), (694, 1562, 1561, 709), (748, 770, 767, 744), (696, 697, 709), (709, 693, 694), (669, 765, 738), (709, 1561, 1560), (1238, 1401, 1567), (694, 710, 798, 1563), (708, 681, 751, 707), (750, 753, 711), (798, 711, 1566), (750, 711, 707, 751), (1557, 1575, 753), (753, 754, 756), (1555, 699, 1398), (756, 757, 699), (1398, 699, 695), (1398, 1317, 1555), (699, 698, 695), (695, 1397, 1398), (1402, 1397, 1559), (1403, 1535, 1402), (1395, 1535, 1526, 1392), (1385, 1365, 1392, 1526), (550, 546, 549), (1601, 463, 462, 1600), (549, 546, 1374, 1389), (779, 780, 781), (1302, 1328, 1586, 1582), (781, 1584, 1583, 779), (1356, 1378, 1527, 1357), (1381, 1359, 1489, 1528), (1527, 1528, 1489, 1357), (1352, 1374, 546), (1352, 1586, 1328), (637, 638, 543), (637, 1352, 546, 636), (1278, 1390, 1251), (1330, 1304, 1583), (554, 583, 544), (788, 785, 569, 555), (801, 789, 567), (784, 783, 583, 576), (589, 544, 582, 588), (543, 1578, 1581, 1582), (783, 582, 544, 583), (778, 779, 1583, 1576), (1330, 1583, 1584, 1353), (773, 628, 778), (543, 1582, 1586, 637), (569, 785, 784, 576), (1252, 1226, 1390), (1278, 1277, 1582, 1581), (567, 789, 788, 555), (561, 801, 567, 563), (777, 611, 605, 604), (596, 597, 589, 588), (604, 605, 597, 596), (1389, 1585, 549), (1279, 1253, 1252), (774, 1580, 777), (778, 633, 779), (1279, 1583, 1304), (1389, 1388, 1375), (1376, 1375, 1388, 1387), (1371, 1370, 1529, 1386), (747, 642, 641, 746), (794, 796, 558, 559), (511, 512, 1748, 1746), (1470, 1471, 1477), (1530, 1472, 1469), (237, 497, 503), (332, 1485, 330), (1671, 512, 509, 514), (1456, 1448, 1458), (1780, 1765, 1766, 1777), (188, 198, 1531), (1539, 1541, 1536, 825), (1417, 1418, 117, 118), (1539, 825, 118), (118, 825, 1417), (1542, 1543, 812), (1552, 117, 1418, 802), (105, 94, 93, 1544), (92, 1595, 1596, 80), (1550, 1441, 1438, 1551), (451, 105, 1544, 1545), (451, 1545, 1546, 450), (1440, 1441, 1547, 258), (826, 450, 1546, 1548), (1543, 1554, 812), (1548, 1553, 1552, 826), (826, 1552, 802), (188, 1531, 382), (1531, 381, 382), (1531, 1532, 380, 381), (380, 1532, 1533, 379), (1435, 379, 1533, 1534), (1402, 1535, 1397), (1397, 1535, 1395), (1538, 198, 266), (1538, 266, 264, 1537), (264, 825, 1536, 1537), (1536, 1534, 1533, 1537), (1538, 1532, 1531), (1532, 1538, 1537, 1533), (1531, 198, 1538), (118, 119, 1541, 1539), (1541, 119, 1542, 1540), (1541, 1540, 1534, 1536), (1542, 812, 1540), (813, 1435, 812), (120, 1543, 1542, 119), (1550, 1547, 1441), (80, 1596, 1597, 69), (260, 258, 1547, 1549), (1547, 1545, 1544, 1549), (1551, 1548, 1546, 1550), (1550, 1546, 1545, 1547), (120, 117, 1552, 1553), (1543, 120, 1553, 1554), (1551, 1554, 1553, 1548), (1551, 1438, 1554), (1438, 812, 1554), (1438, 1437, 812), (1534, 812, 1435), (1540, 812, 1534), (1399, 1556, 1555, 1317), (756, 699, 1555, 1556), (1399, 1266, 1556), (1265, 1556, 1266), (756, 1556, 1557), (1557, 753, 756), (696, 1559, 1397, 695), (1364, 1402, 1559), (696, 1560, 1364, 1559), (1341, 1364, 1560, 1561), (1341, 1561, 1562, 1315), (1562, 1571, 1290), (1557, 1556, 1265), (1211, 1567, 1568), (1401, 1400, 1565), (1565, 1558, 1569, 1570), (1565, 1570, 1401), (1401, 1238, 1264), (1265, 1266, 1240), (1240, 1239, 1265), (1557, 1265, 1558), (1265, 1239, 1569, 1558), (1240, 1213, 1239), (1212, 1569, 1239, 1213), (1568, 1570, 1569, 1212), (1568, 1567, 1401, 1570), (1566, 711, 753), (1568, 1212, 1186), (1186, 1211, 1568), (1264, 1290, 1564), (1564, 1290, 1571, 1572), (1574, 1566, 753, 1575), (1557, 1558, 1575), (1558, 1565, 1574, 1575), (1574, 1565, 1400, 1573), (694, 1563, 1572, 1571), (798, 1566, 1574, 1573), (1400, 1564, 1572, 1573), (694, 1571, 1562), (1563, 798, 1573, 1572), (622, 611, 777, 1580), (619, 773, 1578, 1579), (622, 1580, 1579, 639), (774, 619, 1579, 1580), (543, 639, 1579, 1578), (773, 778, 1576, 1577), (1578, 773, 1577, 1581), (1279, 1576, 1583), (1278, 1581, 1577, 1390), (1279, 1252, 1576), (1390, 1577, 1576, 1252), (781, 549, 1585, 1584), (1277, 1302, 1582), (1375, 1353, 1584, 1585), (1352, 637, 1586), (1389, 1375, 1585), (648, 1587, 770, 748), (769, 770, 1587, 772), (640, 1590, 648, 646), (1587, 648, 1590, 1589), (772, 1587, 1589, 1588), (647, 772, 1588, 643), (561, 560, 557, 1592), (801, 561, 1592, 1591), (1591, 797, 795, 801), (503, 1594, 1593, 504), (502, 1594, 498), (497, 498, 1594), (1594, 503, 497), (1597, 1598, 57, 69), (57, 1598, 1599, 517), (40, 31, 1599), (40, 1599, 1598, 49), (31, 518, 517, 1599), (247, 1605, 1604, 250), (469, 1604, 1605, 471), (248, 1606, 1605, 247), (473, 471, 1605, 1606), (530, 1611, 1610, 529), (437, 434, 1610, 1611), (530, 531, 1611), (452, 437, 1611, 531), (446, 1612, 31, 32), (519, 518, 31, 1612), (447, 1613, 1612, 446), (520, 519, 1612, 1613), (448, 1614, 1613, 447), (521, 520, 1613, 1614), (217, 521, 1614, 1615), (486, 1615, 1614, 448), (486, 487, 1616, 1615), (217, 1615, 1616, 218), (487, 488, 1617, 1616), (218, 1616, 1617, 219), (219, 1617, 1618, 534), (488, 489, 1618, 1617), (489, 490, 1619, 1618), (534, 1618, 1619, 222), (490, 491, 225, 1619), (225, 222, 1619), (1593, 1697, 1698, 1699), (1750, 1761, 1762, 1745), (1687, 1702, 1698, 1685), (1732, 1733, 1734, 1735), (1726, 1721, 1722, 1725), (1744, 1760, 1758, 1743), (1757, 1758, 1760, 1759), (1684, 1685, 1679, 1678), (1710, 1709, 1693, 1695), (1736, 1737, 1735, 1734), (236, 1707, 1717, 1716), (1708, 1689, 1691), (1723, 1724, 1725, 1722), (1724, 1723, 1710, 1711), (1755, 1753, 1754, 1756), (1680, 1682, 1683, 1681), (1469, 1482, 1702, 1530), (501, 499, 1690, 1688), (1709, 1708, 1691, 1693), (1711, 1712, 1728, 1724), (1734, 1726, 1725, 1736), (1746, 1748, 1757, 1759), (1671, 1674, 1747, 1751), (1690, 1691, 1689, 1688), (1729, 1713, 1715, 1731), (1716, 1732, 1731, 1715), (1761, 1759, 1760, 1762), (1741, 1740, 1673, 1672), (1749, 1671, 1751, 1753), (1757, 1755, 1756, 1758), (237, 503, 1705, 1706), (1720, 1727, 1719, 1718), (1738, 1731, 1732, 1735), (1742, 1754, 1741, 1672), (1739, 1730, 1729), (1704, 1718, 1705, 1701), (1748, 1749, 1755, 1757), (1726, 1734, 1733, 1727), (1737, 1736, 1728, 1730), (1746, 1759, 1761, 1750), (473, 1606, 1692, 499), (1721, 1726, 1727, 1720), (1724, 1728, 1736, 1725), (1745, 1744, 1668, 1669), (1718, 1719, 1706, 1705), (1593, 505, 507, 1697), (1694, 1696, 1712, 1711), (1667, 1750, 1745), (1738, 1739, 1729, 1731), (1743, 1758, 1756, 1742), (1753, 1751, 1752, 1754), (1716, 1717, 1733, 1732), (1673, 1740, 1676), (1481, 1721, 1720, 1483), (1747, 1674, 1677), (1750, 1667, 1666), (1711, 1710, 1695, 1694), (1679, 1697, 507, 510), (1675, 1747, 1677), (1689, 1708, 1481, 1484), (1730, 1728, 1712, 1714), (1685, 1698, 1697, 1679), (1472, 1530, 1687, 1686), (1690, 1692, 1693, 1691), (1741, 1752, 1740), (1743, 1670, 1668, 1744), (246, 1714, 1712, 1696), (1700, 1699, 1698, 1702), (1675, 1677, 1681, 1683), (1749, 1753, 1755), (1719, 1717, 1707, 1706), (1477, 1676, 1675, 1683), (1727, 1733, 1717, 1719), (1739, 1737, 1730), (1669, 1686, 1684), (1729, 1730, 1714, 1713), (1481, 1709, 1723, 1722), (1742, 1756, 1754), (1741, 1754, 1752), (248, 1695, 1693, 1692), (246, 1763, 1713, 1714), (1667, 1745, 1669, 1684), (1742, 1672, 1670, 1743), (1748, 512, 1749), (1749, 512, 1671), (1671, 514, 1674), (514, 1677, 1674), (1677, 514, 1681), (513, 1680, 1681), (1482, 1703, 1700, 1702), (499, 1692, 1690), (510, 1678, 1679), (514, 513, 1681), (1676, 1740, 1747, 1675), (1689, 1476, 1682), (1682, 1477, 1683), (1669, 1668, 1472, 1686), (1676, 1471, 1673), (1471, 1672, 1673), (1672, 1471, 1670), (1472, 1668, 1670), (1483, 1720, 1718, 1704), (1688, 1689, 1682, 1680), (1703, 1704, 1701, 1700), (1687, 1530, 1702), (1703, 1483, 1704), (1682, 1476, 1477), (1477, 1471, 1676), (1471, 1472, 1670), (1482, 1483, 1703), (1695, 248, 1694), (235, 1763, 245), (245, 1763, 246), (248, 1696, 1694), (1744, 1745, 1762, 1760), (511, 1666, 1678, 510), (1763, 1715, 1713), (1715, 236, 1716), (1707, 237, 1706), (1740, 1752, 1751, 1747), (1705, 503, 1701), (248, 1764, 1696), (1763, 236, 1715), (236, 237, 1707), (1696, 1764, 246), (247, 1764, 248), (1606, 248, 1692), (1667, 1684, 1678, 1666), (503, 504, 1701), (1737, 1739, 1738, 1735), (1481, 1722, 1721), (501, 1688, 1680, 513), (1709, 1710, 1723), (511, 1746, 1750, 1666), (1709, 1481, 1708), (1476, 1689, 1484), (1699, 1700, 504), (1593, 1699, 504), (504, 1700, 1701), (1686, 1687, 1685, 1684), (1771, 1769, 1782, 1783), (1773, 1771, 1783, 1784), (1802, 1789, 1795, 1798), (1770, 336, 1779, 1768), (1775, 1784, 1785), (1772, 1771, 1773, 1774), (329, 1794, 1777, 1779), (1775, 1776, 1774, 1773), (1767, 1769, 1770, 1768), (1792, 1791, 1786, 1787), (1792, 1790, 1778), (1776, 1775, 1785, 1778), (1796, 1788, 1787, 1797), (1781, 1765, 1780), (1798, 1795, 1800, 1801), (1801, 537, 1468, 1459), (1799, 1797, 1787, 1786), (1766, 1765, 1767, 1768), (1766, 1768, 1779, 1777), (1769, 1767, 1781, 1782), (1793, 1780, 1777, 1794), (1792, 1787, 1788, 1790), (1775, 1773, 1784), (1781, 1767, 1765), (1790, 333, 334, 1778), (332, 1788, 1796), (1788, 333, 1790), (1792, 1778, 1785, 1791), (334, 1776, 1778), (1776, 335, 1774), (335, 1772, 1774), (336, 1770, 1772), (1789, 327, 1795), (326, 1800, 1795), (332, 333, 1788), (334, 335, 1776), (335, 336, 1772), (327, 326, 1795), (327, 1789, 329), (1789, 1794, 329), (326, 325, 1800), (1803, 1806, 1810, 1808), (1804, 1803, 1808, 1809), (1807, 1805, 399, 400), (1807, 1804, 1809, 1811), (1809, 1808, 1464, 1465), (1811, 1805, 1807), (1811, 1809, 1465, 401), (1808, 1810, 1462, 1464), (414, 1813, 416, 413), (1817, 1814, 1466, 418), (414, 1816, 415), (1813, 1819, 417, 416), (1812, 1468, 1467), (1815, 1812, 1467, 417), (1462, 1814, 1464), (1816, 1818, 1820, 415), (1819, 1820, 418, 1815), (417, 1819, 1815), (1820, 1818, 1817, 418), (1818, 1816, 401, 1465), (1781, 1780, 1821), (1800, 537, 1801), (1458, 1802, 1798), (1448, 1822, 1458), (1799, 1454, 1462, 1810), (1798, 1459, 1458), (1786, 1452, 1454, 1799), (1459, 1798, 1801), (1784, 1783, 1457), (1802, 1822, 1821, 1793), (1810, 1806, 1797, 1799), (1448, 1782, 1781), (1786, 1791, 1452), (1785, 1784, 1457), (1785, 1457, 1452, 1791), (1796, 1485, 332), (1783, 1782, 1448, 1457), (1797, 1485, 1796), (1485, 1797, 1806), (1800, 325, 537), (1822, 1802, 1458), (1821, 1822, 1448, 1781), (1821, 1780, 1793), (1793, 1794, 1789, 1802), (1770, 1769, 1771, 1772), (329, 1779, 336, 121), (646, 1850, 640), (1849, 1850, 646, 746), (1805, 398, 397, 396), (1829, 1370, 1830), (1830, 1369, 1831), (1369, 1832, 1831), (1368, 1842, 1832), (1840, 1841, 1367), (1843, 1846, 1385), (1839, 1391, 1845), (1845, 1391, 1846), (1841, 1842, 1368), (1403, 1384, 1843), (1844, 1843, 1383), (1848, 1382, 1381), (1382, 1847, 1844), (1827, 1848, 1381), (1381, 1528, 1826), (1825, 1528, 1824), (1824, 1527, 1823), (1527, 1838, 1823), (1378, 1837, 1838), (1837, 1378, 1833), (1377, 1834, 1833), (1376, 1836, 1834), (1836, 1386, 1835), (1835, 1529, 1828), (1529, 1829, 1828), (1830, 1370, 1369), (1369, 1368, 1832), (1367, 1841, 1368), (1366, 1840, 1367), (1391, 1839, 1366), (1383, 1382, 1844), (1526, 1843, 1385), (1526, 1535, 1843), (1843, 1535, 1403), (1378, 1377, 1833), (1391, 1385, 1846), (1382, 1848, 1847), (1528, 1825, 1826), (1843, 1384, 1383), (1824, 1528, 1527), (1527, 1378, 1838), (1381, 1826, 1827), (1377, 1376, 1834), (1376, 1387, 1836), (1836, 1387, 1386), (1835, 1386, 1529), (1529, 1370, 1829), (1839, 1840, 1366)])
me_a00009231_squatspin3__020.materials.append(mat_material)
me_a00009231_squatspin3__020.materials.append(mat_material_001)
me_a00009231_squatspin3__020.use_remesh_preserve_volume = False
me_a00009231_squatspin3__020.use_remesh_preserve_attributes = False
me_a00009231_squatspin3__020.use_mirror_vertex_groups = False
me_a00009231_squatspin3__020.update()

# ---- objects
ob_light = bpy.data.objects.new('Light', light_light)
ob_cam_000 = bpy.data.objects.new('Cam.000', cam_0_000)
ob_cam_001 = bpy.data.objects.new('Cam.001', cam_1_000)
ob_cam_002 = bpy.data.objects.new('Cam.002', cam_2_000)
ob_cam_003 = bpy.data.objects.new('Cam.003', cam_3_000)
ob_cam_004 = bpy.data.objects.new('Cam.004', cam_4_000)
ob_cam_005 = bpy.data.objects.new('Cam.005', cam_5_000)
ob_cam_006 = bpy.data.objects.new('Cam.006', cam_6_000)
ob_cam_007 = bpy.data.objects.new('Cam.007', cam_7_000)
ob_cam_008 = bpy.data.objects.new('Cam.008', cam_8_000)
ob_cam_009 = bpy.data.objects.new('Cam.009', cam_9_000)
ob_cam_010 = bpy.data.objects.new('Cam.010', cam_10_000)
ob_cam_011 = bpy.data.objects.new('Cam.011', cam_11_000)
ob_cam_012 = bpy.data.objects.new('Cam.012', cam_12_000)
ob_cam_013 = bpy.data.objects.new('Cam.013', cam_13_000)
ob_cam_014 = bpy.data.objects.new('Cam.014', cam_14_000)
ob_cam_015 = bpy.data.objects.new('Cam.015', cam_15_000)
ob_a00009231_squatspin3 = bpy.data.objects.new('A00009231_SquatSpin3`', me_a00009231_squatspin3__020)

# ---- transforms, parenting, visibility, modifiers, constraints
ob_light.location = (4.076, 1.005, 5.904)
ob_light.rotation_euler = (0.6503, 0.05522, 1.866)
ob_light.lock_rotations_4d = False
ob_light.empty_display_type = 'ARROWS'
ob_light.color = (0.0, 0.0, 0.0, 0.0)
ob_light.lineart.crease_threshold = 0.0
ob_cam_000.location = (-0.4545, 2.404, 1.611)
ob_cam_000.rotation_euler = (4.327, -3.131, 0.1008)
ob_cam_000.lineart.crease_threshold = 0.0
ob_cam_001.location = (-1.504, 2.134, 1.617)
ob_cam_001.rotation_euler = (1.21, -0.003352, -2.591)
ob_cam_001.lineart.crease_threshold = 0.0
ob_cam_002.location = (-1.992, 1.616, 1.622)
ob_cam_002.rotation_euler = (1.189, -0.03103, -2.237)
ob_cam_002.lineart.crease_threshold = 0.0
ob_cam_003.location = (-2.364, 0.904, 1.599)
ob_cam_003.rotation_euler = (1.169, 0.002326, -1.86)
ob_cam_003.lineart.crease_threshold = 0.0
ob_cam_004.location = (-2.543, 0.09621, 1.612)
ob_cam_004.rotation_euler = (1.208, 0.0398, -1.46)
ob_cam_004.lineart.crease_threshold = 0.0
ob_cam_005.location = (-2.262, -0.8004, 1.602)
ob_cam_005.rotation_euler = (1.179, 0.04618, -1.076)
ob_cam_005.lineart.crease_threshold = 0.0
ob_cam_006.location = (-1.714, -1.532, 1.625)
ob_cam_006.rotation_euler = (1.21, 0.04015, -0.6711)
ob_cam_006.lineart.crease_threshold = 0.0
ob_cam_007.location = (-0.9043, -1.882, 1.604)
ob_cam_007.rotation_euler = (1.165, 0.01012, -0.3062)
ob_cam_007.lineart.crease_threshold = 0.0
ob_cam_008.location = (-0.02752, -1.984, 1.623)
ob_cam_008.rotation_euler = (1.203, 0.02344, 0.07037)
ob_cam_008.lineart.crease_threshold = 0.0
ob_cam_009.location = (0.8056, -1.69, 1.622)
ob_cam_009.rotation_euler = (1.191, 0.03788, 0.4894)
ob_cam_009.lineart.crease_threshold = 0.0
ob_cam_010.location = (1.444, -1.127, 1.63)
ob_cam_010.rotation_euler = (1.176, 0.001723, 0.8866)
ob_cam_010.lineart.crease_threshold = 0.0
ob_cam_011.location = (1.78, -0.4828, 1.629)
ob_cam_011.rotation_euler = (1.206, 0.04335, 1.27)
ob_cam_011.lineart.crease_threshold = 0.0
ob_cam_012.location = (1.905, 0.3051, 1.629)
ob_cam_012.rotation_euler = (1.206, 0.01859, 1.66)
ob_cam_012.lineart.crease_threshold = 0.0
ob_cam_013.location = (1.683, 1.309, 1.609)
ob_cam_013.rotation_euler = (1.228, -0.001514, 2.063)
ob_cam_013.lineart.crease_threshold = 0.0
ob_cam_014.location = (1.15, 1.911, 1.61)
ob_cam_014.rotation_euler = (1.213, 0.02741, 2.395)
ob_cam_014.lineart.crease_threshold = 0.0
ob_cam_015.location = (0.4082, 2.389, 1.612)
ob_cam_015.rotation_euler = (4.35, -3.14, -0.3536)
ob_cam_015.lineart.crease_threshold = 0.0
ob_a00009231_squatspin3.location = (0.0, 0.0, 0.0)
ob_a00009231_squatspin3.scale = (0.001, 0.001, 0.001)
ob_a00009231_squatspin3.lineart.crease_threshold = 0.0
_m = ob_a00009231_squatspin3.modifiers.new('Wireframe', 'WIREFRAME')
_m.thickness = 2.0
_m.offset = 1.0
_m.use_replace = False
_m.material_offset = 1

# ---- collection membership
col_collection.objects.link(ob_light)
col_collection.objects.link(ob_cam_000)
col_collection.objects.link(ob_cam_001)
col_collection.objects.link(ob_cam_002)
col_collection.objects.link(ob_cam_003)
col_collection.objects.link(ob_cam_004)
col_collection.objects.link(ob_cam_005)
col_collection.objects.link(ob_cam_006)
col_collection.objects.link(ob_cam_007)
col_collection.objects.link(ob_cam_008)
col_collection.objects.link(ob_cam_009)
col_collection.objects.link(ob_cam_010)
col_collection.objects.link(ob_cam_011)
col_collection.objects.link(ob_cam_012)
col_collection.objects.link(ob_cam_013)
col_collection.objects.link(ob_cam_014)
col_collection.objects.link(ob_cam_015)
col_collection.objects.link(ob_a00009231_squatspin3)

# ---- scene / render settings (as saved in the file)
scene.camera = ob_cam_004
scene.frame_start = 1; scene.frame_end = 250; scene.frame_set(1)
scene.render.engine = 'BLENDER_EEVEE_NEXT'
scene.render.resolution_x = 4000
scene.render.resolution_y = 2160
scene.render.film_transparent = True
scene.render.use_crop_to_border = True
scene.cycles.use_denoising = False
scene.cycles.samples = 128
scene.cycles.sampling_pattern = 'TABULATED_SOBOL'
scene.cycles.use_adaptive_sampling = False
scene.cycles.use_light_tree = False
scene.view_settings.view_transform = 'Filmic'
bpy.context.view_layer.update()
